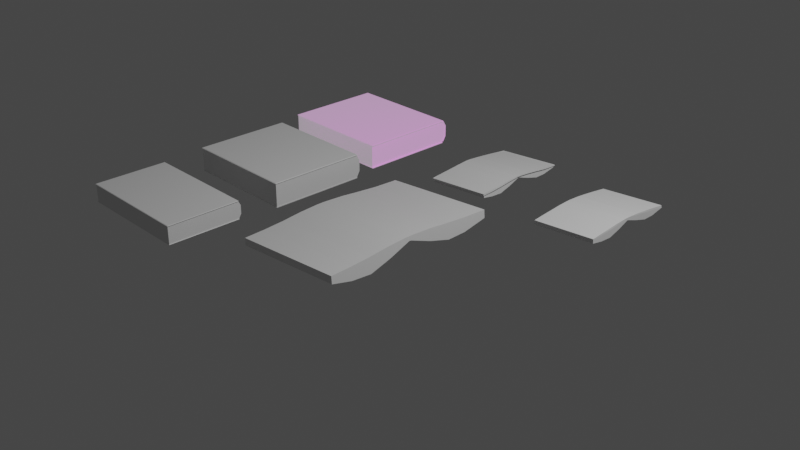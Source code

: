 # Source: books.blend  (saved by Blender 2.90.8; exported with 4.5.12 LTS)
import bpy
from mathutils import Matrix  # noqa: F401  (used for matrix-valued properties, if any)

bpy.ops.wm.read_factory_settings(use_empty=True)
scene = bpy.context.scene
scene.name = 'Scene'

# ---- collections
col_collection = bpy.data.collections.new('Collection'); scene.collection.children.link(col_collection)

# ---- images (referenced by path relative to the original .blend; pixels are not part of the script)
import os
ASSET_DIR = os.environ.get("B2B_ASSET_DIR", "")  # directory of the original .blend (textures are referenced by path, not embedded)
HERE = os.path.dirname(os.path.abspath(__file__))  # packed textures are extracted next to this script under _unpacked/

def load_image(name, relpath, width, height, colorspace="sRGB"):
    """Load a texture the original file referenced (path relative to the .blend, or extracted next to this script)."""
    p = next((c for c in (os.path.join(HERE, relpath), os.path.join(ASSET_DIR, relpath)) if relpath and os.path.exists(c)), "")
    if p:
        img = bpy.data.images.load(p, check_existing=True)
        img.name = name
    else:  # same state as the original file: an image datablock whose file is absent (Cycles renders it pink)
        img = bpy.data.images.new(name, width, height)
        img.source = "FILE"
        img.filepath = "//" + (relpath or name)
    img.colorspace_settings.name = colorspace
    return img
img_bookmaterial1_png = load_image('BookMaterial1.png', 'BookMaterial1.png', 1024, 1024, 'sRGB')

# ---- materials (node trees are filled in below, after node groups)
mat_material = bpy.data.materials.new('Material')
mat_material.alpha_threshold = 0.0
mat_material.use_transparent_shadow = False
mat_material.line_color = (0.0, 0.0, 0.0, 1.0)
mat_material_001 = bpy.data.materials.new('Material.001')
mat_material_001.use_transparent_shadow = False

# ---- material node trees
mat_material.use_nodes = True; mat_material.node_tree.nodes.clear()
_N = mat_material.node_tree.nodes; _L = mat_material.node_tree.links
n0 = _N.new('ShaderNodeOutputMaterial'); n0.name = 'Material Output'; n0.location = (300, 300)
n1 = _N.new('ShaderNodeBsdfPrincipled'); n1.name = 'Principled BSDF'; n1.location = (10, 300)
n1.distribution = 'GGX'
n1.subsurface_method = 'BURLEY'
n1.inputs[2].default_value = 0.4
n1.inputs[3].default_value = 1.45
n1.inputs[27].default_value = (0.0, 0.0, 0.0, 1.0)
n1.inputs[28].default_value = 1.0
_L.new(n1.outputs[0], n0.inputs[0])
n0.is_active_output = True
mat_material_001.use_nodes = True; mat_material_001.node_tree.nodes.clear()
_N = mat_material_001.node_tree.nodes; _L = mat_material_001.node_tree.links
n0 = _N.new('ShaderNodeBsdfPrincipled'); n0.name = 'Principled BSDF'; n0.location = (10, 300)
n0.distribution = 'GGX'
n0.subsurface_method = 'BURLEY'
n0.inputs[3].default_value = 1.45
n0.inputs[27].default_value = (0.2883, 0.2883, 0.2883, 1.0)
n0.inputs[28].default_value = 1.0
n1 = _N.new('ShaderNodeOutputMaterial'); n1.name = 'Material Output'; n1.location = (300, 300)
n2 = _N.new('ShaderNodeTexImage'); n2.name = 'Image Texture'; n2.location = (-280, 280)
n2.image = img_bookmaterial1_png
_L.new(n0.outputs[0], n1.inputs[0])
_L.new(n2.outputs[0], n0.inputs[0])
n1.is_active_output = True

# ---- world
world_world = bpy.data.worlds.new('World'); scene.world = world_world
world_world.use_nodes = True; world_world.node_tree.nodes.clear()
_N = world_world.node_tree.nodes; _L = world_world.node_tree.links
n0 = _N.new('ShaderNodeOutputWorld'); n0.name = 'World Output'; n0.location = (300, 300)
n1 = _N.new('ShaderNodeBackground'); n1.name = 'Background'; n1.location = (10, 300)
n1.inputs[0].default_value = (0.05088, 0.05088, 0.05088, 1.0)
_L.new(n1.outputs[0], n0.inputs[0])
n0.is_active_output = True
world_world.color = (0.05088, 0.05088, 0.05088)
world_world.use_sun_shadow = False
world_world.sun_shadow_jitter_overblur = 0.0

# ---- cameras
cam_camera = bpy.data.cameras.new('Camera')
cam_camera.clip_end = 100.0
cam_camera.ortho_scale = 7.314

# ---- lights
light_light = bpy.data.lights.new('Light', 'POINT')
light_light.transmission_factor = 0.0
light_light.energy = 1000.0
light_light.shadow_soft_size = 0.1
light_light.shadow_maximum_resolution = 0.006
light_light.use_absolute_resolution = True

# ---- meshes
me_cube = bpy.data.meshes.new('Cube')
me_cube.from_pydata([(-0.00614, 1.0, 1.0), (-0.00614, 1.0, -1.0), (-0.1138, -1.0, 1.0), (-0.1138, -1.0, -0.9998), (-1.0, 1.0, 1.0), (-1.0, 1.0, -1.0), (-1.015, -1.0, 1.0), (-1.015, -1.0, -0.9998), (-1.699, -0.08815, -0.9923), (-1.168, -0.04179, 1.008), (-1.699, -0.08815, 1.008), (-1.168, -0.04179, -0.9924), (-1.699, 0.01233, 1.008), (-1.145, -0.0195, -0.9924), (-1.699, 0.01233, -0.9923), (-1.145, -0.0195, 1.008), (-1.328, 0.4825, 1.004), (0.653, 0.4825, -0.9962), (-1.328, 0.4825, -0.9958), (0.653, 0.4825, 1.004), (-1.294, -0.5368, -0.9955), (0.6321, -0.5368, 1.004), (-1.294, -0.5368, 1.004), (0.6321, -0.5368, -0.9959), (-1.125, 0.7083, 1.002), (0.6057, 0.7083, -0.9984), (-1.125, 0.7083, -0.9983), (0.6057, 0.7083, 1.002), (-1.575, 0.2474, -0.9934), (-0.1265, 0.2315, 1.006), (-1.575, 0.2474, 1.007), (-0.1265, 0.2315, -0.9935), (-1.554, -0.3125, 1.007), (-0.1639, -0.2893, -0.9934), (-1.554, -0.3125, -0.9933), (-0.1639, -0.2893, 1.007), (-1.114, -0.7684, -0.9981), (0.4673, -0.7684, 1.002), (-1.114, -0.7684, 1.002), (0.4673, -0.7684, -0.9983)], [], [(37, 38, 6, 2), (3, 2, 6, 7), (26, 24, 4, 5), (36, 39, 3, 7), (39, 37, 2, 3), (5, 4, 0, 1), (13, 15, 9, 11), (14, 13, 11, 8), (34, 32, 10, 8), (15, 12, 10, 9), (29, 30, 12, 15), (28, 31, 13, 14), (31, 29, 15, 13), (8, 10, 12, 14), (25, 27, 19, 17), (26, 25, 17, 18), (27, 24, 16, 19), (28, 30, 16, 18), (36, 38, 22, 20), (33, 35, 21, 23), (34, 33, 23, 20), (35, 32, 22, 21), (0, 4, 24, 27), (5, 1, 25, 26), (1, 0, 27, 25), (18, 16, 24, 26), (14, 12, 30, 28), (17, 19, 29, 31), (18, 17, 31, 28), (19, 16, 30, 29), (9, 10, 32, 35), (8, 11, 33, 34), (11, 9, 35, 33), (20, 22, 32, 34), (7, 6, 38, 36), (23, 21, 37, 39), (20, 23, 39, 36), (21, 22, 38, 37)])
_uv = me_cube.uv_layers.new(name='UVMap')
_uv.uv.foreach_set('vector', [0.625, 0.721, 0.875, 0.721, 0.875, 0.75, 0.625, 0.75, 0.375, 0.75, 0.625, 0.75, 0.625, 1.0, 0.375, 1.0, 0.375, 0.2135, 0.625, 0.2135, 0.625, 0.25, 0.375, 0.25, 0.125, 0.721, 0.375, 0.721, 0.375, 0.75, 0.125, 0.75, 0.375, 0.721, 0.625, 0.721, 0.625, 0.75, 0.375, 0.75, 0.375, 0.25, 0.625, 0.25, 0.625, 0.5, 0.375, 0.5, 0.375, 0.6235, 0.625, 0.6235, 0.625, 0.636, 0.375, 0.636, 0.125, 0.6235, 0.375, 0.6235, 0.375, 0.636, 0.125, 0.636, 0.375, 0.08594, 0.625, 0.08594, 0.625, 0.114, 0.375, 0.114, 0.625, 0.6235, 0.875, 0.6235, 0.875, 0.636, 0.625, 0.636, 0.625, 0.5941, 0.875, 0.5941, 0.875, 0.6235, 0.625, 0.6235, 0.125, 0.5941, 0.375, 0.5941, 0.375, 0.6235, 0.125, 0.6235, 0.375, 0.5941, 0.625, 0.5941, 0.625, 0.6235, 0.375, 0.6235, 0.375, 0.114, 0.625, 0.114, 0.625, 0.1265, 0.375, 0.1265, 0.375, 0.5365, 0.625, 0.5365, 0.625, 0.5647, 0.375, 0.5647, 0.125, 0.5365, 0.375, 0.5365, 0.375, 0.5647, 0.125, 0.5647, 0.625, 0.5365, 0.875, 0.5365, 0.875, 0.5647, 0.625, 0.5647, 0.375, 0.1559, 0.625, 0.1559, 0.625, 0.1853, 0.375, 0.1853, 0.375, 0.02895, 0.625, 0.02895, 0.625, 0.0579, 0.375, 0.0579, 0.375, 0.6641, 0.625, 0.6641, 0.625, 0.6921, 0.375, 0.6921, 0.125, 0.6641, 0.375, 0.6641, 0.375, 0.6921, 0.125, 0.6921, 0.625, 0.6641, 0.875, 0.6641, 0.875, 0.6921, 0.625, 0.6921, 0.625, 0.5, 0.875, 0.5, 0.875, 0.5365, 0.625, 0.5365, 0.125, 0.5, 0.375, 0.5, 0.375, 0.5365, 0.125, 0.5365, 0.375, 0.5, 0.625, 0.5, 0.625, 0.5365, 0.375, 0.5365, 0.375, 0.1853, 0.625, 0.1853, 0.625, 0.2135, 0.375, 0.2135, 0.375, 0.1265, 0.625, 0.1265, 0.625, 0.1559, 0.375, 0.1559, 0.375, 0.5647, 0.625, 0.5647, 0.625, 0.5941, 0.375, 0.5941, 0.125, 0.5647, 0.375, 0.5647, 0.375, 0.5941, 0.125, 0.5941, 0.625, 0.5647, 0.875, 0.5647, 0.875, 0.5941, 0.625, 0.5941, 0.625, 0.636, 0.875, 0.636, 0.875, 0.6641, 0.625, 0.6641, 0.125, 0.636, 0.375, 0.636, 0.375, 0.6641, 0.125, 0.6641, 0.375, 0.636, 0.625, 0.636, 0.625, 0.6641, 0.375, 0.6641, 0.375, 0.0579, 0.625, 0.0579, 0.625, 0.08594, 0.375, 0.08594, 0.375, 0.0, 0.625, 0.0, 0.625, 0.02895, 0.375, 0.02895, 0.375, 0.6921, 0.625, 0.6921, 0.625, 0.721, 0.375, 0.721, 0.125, 0.6921, 0.375, 0.6921, 0.375, 0.721, 0.125, 0.721, 0.625, 0.6921, 0.875, 0.6921, 0.875, 0.721, 0.625, 0.721])
me_cube.materials.append(mat_material)
me_cube.use_remesh_preserve_volume = False
me_cube.use_remesh_preserve_attributes = False
me_cube.use_mirror_vertex_groups = False
me_cube.update()
me_cube_001 = bpy.data.meshes.new('Cube.001')
me_cube_001.from_pydata([(-1.25, 1.0, 1.014), (-1.25, 1.0, -0.9863), (-0.9602, -1.0, 1.01), (-0.9602, -1.0, -0.9905), (-1.757, 1.0, -0.9917), (-1.87, -1.0, 1.01), (-1.87, -1.0, -0.9904), (-2.789, -0.08815, -0.9802), (-2.26, -0.04179, 1.02), (-2.789, -0.08815, 1.02), (-2.26, -0.04179, -0.9803), (-2.789, 0.01233, 1.02), (-2.237, -0.0195, -0.9803), (-2.789, 0.01233, -0.9802), (-2.237, -0.0195, 1.02), (-2.432, 0.4825, 1.016), (-0.5984, 0.4825, -0.9823), (-2.432, 0.4825, -0.9836), (-0.5984, 0.4825, 1.018), (-2.399, -0.5368, -0.9833), (-0.4635, -0.5368, 1.016), (-2.399, -0.5368, 1.017), (-0.4635, -0.5368, -0.9838), (-2.159, 0.7083, 1.013), (-0.6213, 0.7083, -0.9849), (-2.159, 0.7083, -0.9869), (-0.6213, 0.7083, 1.015), (-2.679, 0.2474, -0.9812), (-1.337, 0.2315, 1.02), (-2.679, 0.2474, 1.019), (-1.337, 0.2315, -0.9802), (-2.657, -0.3125, 1.019), (-1.267, -0.2893, -0.9812), (-2.657, -0.3125, -0.9811), (-1.267, -0.2893, 1.019), (-2.156, -0.7684, -0.9866), (-0.5598, -0.7684, 1.013), (-2.156, -0.7684, 1.013), (-0.5598, -0.7684, -0.9869), (-1.532, 1.0, -0.9898), (-1.506, -1.0, 1.01), (-1.506, -1.0, -0.9904), (-2.578, -0.0696, -0.9803), (-2.578, -0.0696, 1.02), (-2.568, -0.0004019, 1.02), (-2.568, -0.0004019, -0.9803), (-1.988, 0.4825, -0.9799), (-2.106, 0.4825, 1.021), (-2.068, -0.5368, -0.9786), (-2.033, -0.5368, 1.021), (-1.785, 0.7083, 1.017), (-1.695, 0.7083, -0.9844), (-2.315, 0.2411, -0.9789), (-2.382, 0.2411, 1.022), (-2.346, -0.3032, 1.022), (-2.291, -0.3032, -0.979), (-1.795, -0.7684, -0.9837), (-1.763, -0.7684, 1.016), (-1.785, 0.7093, 1.05), (-2.159, 0.7083, 1.013), (-1.785, 0.7083, 1.017), (-1.534, 1.024, 1.033), (-2.156, -0.7684, -0.9866), (-1.87, -1.0, -0.9904), (-1.87, -1.0, 1.01), (-1.506, -1.0, 1.01), (-2.789, 0.01233, -0.9802), (-2.789, -0.08815, -0.9802), (-2.657, -0.3125, 1.019), (-2.789, -0.08815, 1.02), (-2.578, -0.0696, -0.9803), (-2.789, 0.01233, 1.02), (-2.679, 0.2474, -0.9812), (-2.568, -0.0004019, -0.9803), (-2.679, 0.2474, 1.019), (-2.432, 0.4825, 1.016), (-2.159, 0.7083, -0.9869), (-2.432, 0.4825, -0.9836), (-1.988, 0.4825, -0.9799), (-2.657, -0.3125, -0.9811), (-2.399, -0.5368, -0.9833), (-2.156, -0.7684, 1.013), (-2.399, -0.5368, 1.017), (-2.068, -0.5368, -0.9786), (-2.159, 0.7083, 1.013), (-1.695, 0.7083, -0.9844), (-2.315, 0.2411, -0.9789), (-2.291, -0.3032, -0.979), (-1.795, -0.7684, -0.9837), (-1.506, -1.0, -0.9904), (-2.578, -0.0696, 1.02), (-2.568, -0.0004019, 1.02), (-2.106, 0.4825, 1.021), (-2.033, -0.5368, 1.021), (-1.785, 0.7083, 1.017), (-2.382, 0.2411, 1.022), (-2.346, -0.3032, 1.022), (-1.763, -0.7684, 1.016), (-2.159, 0.7083, 1.013), (-1.785, 0.7083, 1.017), (-2.156, -0.7684, -0.9866), (-1.87, -1.0, -0.9904), (-1.87, -1.0, 1.01), (-1.506, -1.0, 1.01), (-2.789, 0.01233, -0.9802), (-2.789, -0.08815, -0.9802), (-2.657, -0.3125, 1.019), (-2.789, -0.08815, 1.02), (-2.578, -0.0696, -0.9803), (-2.789, 0.01233, 1.02), (-2.679, 0.2474, -0.9812), (-2.568, -0.0004019, -0.9803), (-2.679, 0.2474, 1.019), (-2.432, 0.4825, 1.016), (-2.159, 0.7083, -0.9869), (-2.432, 0.4825, -0.9836), (-1.988, 0.4825, -0.9799), (-2.657, -0.3125, -0.9811), (-2.399, -0.5368, -0.9833), (-2.156, -0.7684, 1.013), (-2.399, -0.5368, 1.017), (-2.068, -0.5368, -0.9786), (-2.159, 0.7083, 1.013), (-1.695, 0.7083, -0.9844), (-2.315, 0.2411, -0.9789), (-2.291, -0.3032, -0.979), (-1.795, -0.7684, -0.9837), (-1.506, -1.0, -0.9904), (-2.578, -0.0696, 1.02), (-2.568, -0.0004019, 1.02), (-2.106, 0.4825, 1.021), (-2.033, -0.5368, 1.021), (-1.785, 0.7083, 1.017), (-2.382, 0.2411, 1.022), (-2.346, -0.3032, 1.022), (-1.763, -0.7684, 1.016), (-2.159, 0.7083, 1.013), (-1.785, 0.7083, 1.017), (-2.156, -0.7684, -0.9866), (-1.87, -1.0, -0.9904), (-1.87, -1.0, 1.01), (-1.506, -1.0, 1.01), (-2.789, 0.01233, -0.9802), (-2.789, -0.08815, -0.9802), (-2.657, -0.3125, 1.019), (-2.789, -0.08815, 1.02), (-2.578, -0.0696, -0.9803), (-2.789, 0.01233, 1.02), (-2.679, 0.2474, -0.9812), (-2.568, -0.0004019, -0.9803), (-2.679, 0.2474, 1.019), (-2.432, 0.4825, 1.016), (-2.159, 0.7083, -0.9869), (-2.432, 0.4825, -0.9836), (-1.988, 0.4825, -0.9799), (-2.657, -0.3125, -0.9811), (-2.399, -0.5368, -0.9833), (-2.156, -0.7684, 1.013), (-2.399, -0.5368, 1.017), (-2.068, -0.5368, -0.9786), (-2.159, 0.7083, 1.013), (-1.695, 0.7083, -0.9844), (-2.315, 0.2411, -0.9789), (-2.291, -0.3032, -0.979), (-1.795, -0.7684, -0.9837), (-1.506, -1.0, -0.9904), (-2.578, -0.0696, 1.02), (-2.568, -0.0004019, 1.02), (-2.106, 0.4825, 1.021), (-2.033, -0.5368, 1.021), (-1.785, 0.7083, 1.017), (-2.382, 0.2411, 1.022), (-2.346, -0.3032, 1.022), (-1.763, -0.7684, 1.016), (-2.159, 0.7083, 1.013), (-1.785, 0.7083, 1.017), (-2.156, -0.7684, -0.9866), (-1.87, -1.0, -0.9904), (-2.159, 0.7093, 1.047), (-1.777, 1.024, -1.015), (-1.87, -1.0, 1.01), (-1.506, -1.0, 1.01), (-2.789, 0.01233, -0.9802), (-2.789, -0.08815, -0.9802), (-2.657, -0.3125, 1.019), (-2.789, -0.08815, 1.02), (-2.578, -0.0696, -0.9803), (-2.789, 0.01233, 1.02), (-2.679, 0.2474, -0.9812), (-2.568, -0.0004019, -0.9803), (-2.679, 0.2474, 1.019), (-2.432, 0.4825, 1.016), (-2.159, 0.7083, -0.9869), (-2.432, 0.4825, -0.9836), (-1.988, 0.4825, -0.9799), (-2.657, -0.3125, -0.9811), (-2.399, -0.5368, -0.9833), (-2.156, -0.7684, 1.013), (-2.399, -0.5368, 1.017), (-2.068, -0.5368, -0.9786), (-2.159, 0.7083, 1.013), (-1.695, 0.7083, -0.9844), (-2.315, 0.2411, -0.9789), (-2.291, -0.3032, -0.979), (-1.795, -0.7684, -0.9837), (-1.506, -1.0, -0.9904), (-2.578, -0.0696, 1.02), (-2.568, -0.0004019, 1.02), (-2.106, 0.4825, 1.021), (-2.033, -0.5368, 1.021), (-1.785, 0.7083, 1.017), (-2.382, 0.2411, 1.022), (-2.346, -0.3032, 1.022), (-1.763, -0.7684, 1.016), (-2.159, 0.7083, 1.013), (-1.785, 0.7083, 1.017), (-1.757, 1.0, 1.008), (-1.512, 1.021, -1.015), (-1.554, 1.0, 1.011), (-1.777, 1.024, 1.03), (-2.156, -0.7674, -1.02), (-1.891, -1.023, -1.013), (-1.887, -1.026, 1.031), (-1.49, -1.023, 1.03), (-2.82, 0.01281, -1.021), (-2.82, -0.08761, -1.021), (-2.658, -0.3127, 1.053), (-2.789, -0.08818, 1.053), (-2.609, -0.06905, -1.021), (-2.789, 0.01234, 1.053), (-2.678, 0.2472, -1.015), (-2.6, 6.947e-05, -1.021), (-2.679, 0.2476, 1.053), (-2.432, 0.4833, 1.05), (-2.159, 0.7075, -1.021), (-2.431, 0.4819, -1.017), (-1.988, 0.4817, -1.014), (-2.657, -0.3123, -1.015), (-2.399, -0.5362, -1.017), (-2.157, -0.7693, 1.047), (-2.4, -0.5375, 1.05), (-2.068, -0.5359, -1.012), (-2.16, 0.7094, 1.047), (-1.695, 0.7075, -1.018), (-2.315, 0.2406, -1.013), (-2.29, -0.3028, -1.013), (-1.795, -0.7674, -1.017), (-1.485, -1.025, -1.01), (-2.578, -0.06964, 1.053), (-2.568, -0.0003814, 1.053), (-2.107, 0.4836, 1.055), (-2.034, -0.5377, 1.055), (-1.785, 0.7094, 1.05), (-2.383, 0.2416, 1.056), (-2.346, -0.3037, 1.055), (-1.763, -0.7693, 1.05)], [], [(43, 44, 91, 90), (59, 60, 99, 98), (25, 23, 216, 4), (56, 38, 3, 41), (38, 36, 2, 3), (39, 218, 0, 1), (12, 14, 8, 10), (45, 12, 10, 42), (33, 31, 9, 7), (57, 49, 93, 97), (250, 233, 232, 253), (52, 30, 12, 45), (30, 28, 14, 12), (7, 9, 11, 13), (24, 26, 18, 16), (51, 24, 16, 46), (44, 53, 95, 91), (27, 29, 15, 17), (35, 37, 21, 19), (32, 34, 20, 22), (55, 32, 22, 48), (39, 1, 24, 51), (1, 0, 26, 24), (17, 15, 23, 25), (13, 11, 29, 27), (16, 18, 28, 30), (46, 16, 30, 52), (15, 29, 74, 75), (35, 19, 80, 62), (42, 10, 32, 55), (10, 8, 34, 32), (19, 21, 31, 33), (6, 5, 37, 35), (22, 20, 36, 38), (48, 22, 38, 56), (254, 226, 240, 251), (20, 49, 57, 36), (52, 45, 73, 86), (9, 31, 68, 69), (8, 43, 54, 34), (18, 47, 53, 28), (29, 11, 71, 74), (216, 59, 98), (0, 218, 50, 26), (34, 54, 49, 20), (6, 35, 62, 63), (26, 50, 47, 18), (51, 46, 78, 85), (47, 50, 94, 92), (28, 53, 44, 14), (14, 44, 43, 8), (7, 13, 66, 67), (252, 242, 233, 250), (27, 17, 77, 72), (3, 2, 40, 41), (36, 57, 40, 2), (23, 50, 60, 59), (253, 232, 229, 249), (21, 37, 81, 82), (55, 48, 83, 87), (216, 23, 59), (249, 229, 227, 248), (247, 223, 222, 221), (50, 218, 60), (70, 87, 125, 108), (88, 89, 127, 126), (62, 80, 118, 100), (83, 88, 126, 121), (77, 76, 114, 115), (73, 70, 108, 111), (97, 93, 131, 135), (75, 74, 112, 113), (90, 91, 129, 128), (79, 67, 105, 117), (91, 95, 133, 129), (68, 82, 120, 106), (66, 72, 110, 104), (86, 73, 111, 124), (71, 69, 107, 109), (85, 78, 116, 123), (74, 71, 109, 112), (248, 227, 226, 254), (37, 5, 64, 81), (5, 6, 63, 64), (48, 56, 88, 83), (17, 25, 76, 77), (60, 218, 99), (45, 42, 70, 73), (23, 15, 75, 84), (42, 55, 87, 70), (255, 239, 222, 223), (54, 43, 90, 96), (56, 41, 89, 88), (25, 4, 76), (53, 47, 92, 95), (31, 21, 82, 68), (11, 9, 69, 71), (41, 40, 65, 89), (46, 52, 86, 78), (50, 23, 84, 94), (40, 57, 97, 65), (39, 51, 85), (33, 7, 67, 79), (13, 27, 72, 66), (19, 33, 79, 80), (49, 54, 96, 93), (216, 136, 174), (133, 130, 168, 171), (120, 119, 157, 158), (103, 135, 173, 141), (101, 100, 138, 139), (134, 128, 166, 172), (118, 117, 155, 156), (127, 103, 141, 165), (119, 102, 140, 157), (108, 125, 163, 146), (126, 127, 165, 164), (100, 118, 156, 138), (121, 126, 164, 159), (115, 114, 152, 153), (111, 108, 146, 149), (135, 131, 169, 173), (113, 112, 150, 151), (128, 129, 167, 166), (117, 105, 143, 155), (81, 64, 102, 119), (89, 65, 103, 127), (80, 79, 117, 118), (96, 90, 128, 134), (63, 62, 100, 101), (65, 97, 135, 103), (82, 81, 119, 120), (95, 92, 130, 133), (216, 98, 136), (78, 86, 124, 116), (64, 63, 101, 102), (84, 75, 113, 122), (39, 85, 123), (98, 99, 137, 136), (76, 4, 114), (93, 96, 134, 131), (67, 66, 104, 105), (99, 218, 137), (87, 83, 121, 125), (69, 68, 106, 107), (72, 77, 115, 110), (92, 94, 132, 130), (94, 84, 122, 132), (143, 142, 182, 183), (169, 172, 212, 209), (152, 4, 192), (174, 175, 215, 214), (39, 161, 201), (160, 151, 191, 200), (140, 139, 177, 180), (154, 162, 202, 194), (216, 174, 214), (171, 168, 208, 211), (158, 157, 197, 198), (141, 173, 213, 181), (139, 138, 176, 177), (172, 166, 206, 212), (156, 155, 195, 196), (165, 141, 181, 205), (157, 140, 180, 197), (146, 163, 203, 186), (116, 124, 162, 154), (102, 101, 139, 140), (122, 113, 151, 160), (39, 123, 161), (136, 137, 175, 174), (114, 4, 152), (131, 134, 172, 169), (105, 104, 142, 143), (137, 218, 175), (125, 121, 159, 163), (107, 106, 144, 145), (110, 115, 153, 148), (130, 132, 170, 168), (132, 122, 160, 170), (112, 109, 147, 150), (123, 116, 154, 161), (109, 107, 145, 147), (124, 111, 149, 162), (104, 110, 148, 142), (106, 120, 158, 144), (129, 133, 171, 167), (198, 197, 239, 240), (181, 213, 255, 223), (177, 176, 220, 221), (212, 206, 248, 254), (196, 195, 237, 238), (205, 181, 223, 247), (197, 180, 222, 239), (186, 203, 245, 228), (204, 205, 247, 246), (176, 196, 238, 220), (199, 204, 246, 241), (193, 192, 234, 235), (189, 186, 228, 231), (192, 4, 179, 234), (213, 209, 251, 255), (191, 190, 232, 233), (206, 207, 249, 248), (195, 183, 225, 237), (207, 211, 253, 249), (184, 198, 240, 226), (175, 218, 215), (163, 159, 199, 203), (145, 144, 184, 185), (148, 153, 193, 188), (168, 170, 210, 208), (170, 160, 200, 210), (150, 147, 187, 190), (161, 154, 194, 201), (147, 145, 185, 187), (162, 149, 189, 202), (142, 148, 188, 182), (144, 158, 198, 184), (167, 171, 211, 207), (155, 143, 183, 195), (166, 167, 207, 206), (151, 150, 190, 191), (173, 169, 209, 213), (149, 146, 186, 189), (153, 152, 192, 193), (159, 164, 204, 199), (138, 156, 196, 176), (164, 165, 205, 204), (251, 240, 239, 255), (238, 241, 246, 220), (225, 228, 245, 237), (235, 236, 244, 230), (179, 217, 243, 234), (237, 245, 241, 238), (234, 243, 236, 235), (230, 244, 231, 224), (224, 231, 228, 225), (220, 246, 247, 221), (61, 219, 178, 58), (179, 219, 61, 217), (211, 208, 250, 253), (214, 215, 58, 178), (194, 202, 244, 236), (180, 177, 221, 222), (200, 191, 233, 242), (39, 201, 243, 217), (218, 39, 217, 61), (215, 218, 61, 58), (209, 212, 254, 251), (183, 182, 224, 225), (216, 214, 178, 219), (203, 199, 241, 245), (185, 184, 226, 227), (4, 216, 219, 179), (188, 193, 235, 230), (208, 210, 252, 250), (210, 200, 242, 252), (190, 187, 229, 232), (201, 194, 236, 243), (187, 185, 227, 229), (202, 189, 231, 244), (182, 188, 230, 224)])
_uv = me_cube_001.uv_layers.new(name='UVMap')
_uv.uv.foreach_set('vector', [0.775, 0.636, 0.775, 0.6235, 0.775, 0.6235, 0.775, 0.636, 0.875, 0.5365, 0.775, 0.5365, 0.775, 0.5365, 0.875, 0.5365, 0.375, 0.2135, 0.625, 0.2135, 0.625, 0.25, 0.375, 0.25, 0.225, 0.721, 0.375, 0.721, 0.375, 0.75, 0.225, 0.75, 0.375, 0.721, 0.625, 0.721, 0.625, 0.75, 0.375, 0.75, 0.375, 0.35, 0.625, 0.35, 0.625, 0.5, 0.375, 0.5, 0.375, 0.6235, 0.625, 0.6235, 0.625, 0.636, 0.375, 0.636, 0.225, 0.6235, 0.375, 0.6235, 0.375, 0.636, 0.225, 0.636, 0.375, 0.08594, 0.625, 0.08594, 0.625, 0.114, 0.375, 0.114, 0.775, 0.721, 0.775, 0.6921, 0.775, 0.6921, 0.775, 0.721, 0.775, 0.5647, 0.875, 0.5647, 0.875, 0.5941, 0.775, 0.5941, 0.225, 0.5941, 0.375, 0.5941, 0.375, 0.6235, 0.225, 0.6235, 0.375, 0.5941, 0.625, 0.5941, 0.625, 0.6235, 0.375, 0.6235, 0.375, 0.114, 0.625, 0.114, 0.625, 0.1265, 0.375, 0.1265, 0.375, 0.5365, 0.625, 0.5365, 0.625, 0.5647, 0.375, 0.5647, 0.225, 0.5365, 0.375, 0.5365, 0.375, 0.5647, 0.225, 0.5647, 0.775, 0.6235, 0.775, 0.5941, 0.775, 0.5941, 0.775, 0.6235, 0.375, 0.1559, 0.625, 0.1559, 0.625, 0.1853, 0.375, 0.1853, 0.375, 0.02895, 0.625, 0.02895, 0.625, 0.0579, 0.375, 0.0579, 0.375, 0.6641, 0.625, 0.6641, 0.625, 0.6921, 0.375, 0.6921, 0.225, 0.6641, 0.375, 0.6641, 0.375, 0.6921, 0.225, 0.6921, 0.225, 0.5, 0.375, 0.5, 0.375, 0.5365, 0.225, 0.5365, 0.375, 0.5, 0.625, 0.5, 0.625, 0.5365, 0.375, 0.5365, 0.375, 0.1853, 0.625, 0.1853, 0.625, 0.2135, 0.375, 0.2135, 0.375, 0.1265, 0.625, 0.1265, 0.625, 0.1559, 0.375, 0.1559, 0.375, 0.5647, 0.625, 0.5647, 0.625, 0.5941, 0.375, 0.5941, 0.225, 0.5647, 0.375, 0.5647, 0.375, 0.5941, 0.225, 0.5941, 0.625, 0.1853, 0.625, 0.1559, 0.625, 0.1559, 0.625, 0.1853, 0.375, 0.02895, 0.375, 0.0579, 0.375, 0.0579, 0.375, 0.02895, 0.225, 0.636, 0.375, 0.636, 0.375, 0.6641, 0.225, 0.6641, 0.375, 0.636, 0.625, 0.636, 0.625, 0.6641, 0.375, 0.6641, 0.375, 0.0579, 0.625, 0.0579, 0.625, 0.08594, 0.375, 0.08594, 0.375, 0.0, 0.625, 0.0, 0.625, 0.02895, 0.375, 0.02895, 0.375, 0.6921, 0.625, 0.6921, 0.625, 0.721, 0.375, 0.721, 0.225, 0.6921, 0.375, 0.6921, 0.375, 0.721, 0.225, 0.721, 0.775, 0.6641, 0.875, 0.6641, 0.875, 0.6921, 0.775, 0.6921, 0.625, 0.6921, 0.775, 0.6921, 0.775, 0.721, 0.625, 0.721, 0.225, 0.5941, 0.225, 0.6235, 0.225, 0.6235, 0.225, 0.5941, 0.625, 0.114, 0.625, 0.08594, 0.625, 0.08594, 0.625, 0.114, 0.625, 0.636, 0.775, 0.636, 0.775, 0.6641, 0.625, 0.6641, 0.625, 0.5647, 0.775, 0.5647, 0.775, 0.5941, 0.625, 0.5941, 0.625, 0.1559, 0.625, 0.1265, 0.625, 0.1265, 0.625, 0.1559, 0.625, 0.25, 0.625, 0.2135, 0.625, 0.2135, 0.625, 0.5, 0.775, 0.5, 0.775, 0.5365, 0.625, 0.5365, 0.625, 0.6641, 0.775, 0.6641, 0.775, 0.6921, 0.625, 0.6921, 0.375, 0.0, 0.375, 0.02895, 0.375, 0.02895, 0.375, 0.0, 0.625, 0.5365, 0.775, 0.5365, 0.775, 0.5647, 0.625, 0.5647, 0.225, 0.5365, 0.225, 0.5647, 0.225, 0.5647, 0.225, 0.5365, 0.775, 0.5647, 0.775, 0.5365, 0.775, 0.5365, 0.775, 0.5647, 0.625, 0.5941, 0.775, 0.5941, 0.775, 0.6235, 0.625, 0.6235, 0.625, 0.6235, 0.775, 0.6235, 0.775, 0.636, 0.625, 0.636, 0.375, 0.114, 0.375, 0.1265, 0.375, 0.1265, 0.375, 0.114, 0.775, 0.5365, 0.875, 0.5365, 0.875, 0.5647, 0.775, 0.5647, 0.375, 0.1559, 0.375, 0.1853, 0.375, 0.1853, 0.375, 0.1559, 0.375, 0.75, 0.625, 0.75, 0.625, 0.9, 0.375, 0.9, 0.625, 0.721, 0.775, 0.721, 0.775, 0.75, 0.625, 0.75, 0.875, 0.5365, 0.775, 0.5365, 0.775, 0.5365, 0.875, 0.5365, 0.775, 0.5941, 0.875, 0.5941, 0.875, 0.6235, 0.775, 0.6235, 0.625, 0.0579, 0.625, 0.02895, 0.625, 0.02895, 0.625, 0.0579, 0.225, 0.6641, 0.225, 0.6921, 0.225, 0.6921, 0.225, 0.6641, 0.625, 0.25, 0.625, 0.2135, 0.625, 0.2135, 0.775, 0.6235, 0.875, 0.6235, 0.875, 0.636, 0.775, 0.636, 0.375, 0.9, 0.625, 0.9, 0.625, 1.0, 0.375, 1.0, 0.775, 0.5365, 0.775, 0.5, 0.775, 0.5365, 0.225, 0.636, 0.225, 0.6641, 0.225, 0.6641, 0.225, 0.636, 0.225, 0.721, 0.225, 0.75, 0.225, 0.75, 0.225, 0.721, 0.375, 0.02895, 0.375, 0.0579, 0.375, 0.0579, 0.375, 0.02895, 0.225, 0.6921, 0.225, 0.721, 0.225, 0.721, 0.225, 0.6921, 0.375, 0.1853, 0.375, 0.2135, 0.375, 0.2135, 0.375, 0.1853, 0.225, 0.6235, 0.225, 0.636, 0.225, 0.636, 0.225, 0.6235, 0.775, 0.721, 0.775, 0.6921, 0.775, 0.6921, 0.775, 0.721, 0.625, 0.1853, 0.625, 0.1559, 0.625, 0.1559, 0.625, 0.1853, 0.775, 0.636, 0.775, 0.6235, 0.775, 0.6235, 0.775, 0.636, 0.375, 0.08594, 0.375, 0.114, 0.375, 0.114, 0.375, 0.08594, 0.775, 0.6235, 0.775, 0.5941, 0.775, 0.5941, 0.775, 0.6235, 0.625, 0.08594, 0.625, 0.0579, 0.625, 0.0579, 0.625, 0.08594, 0.375, 0.1265, 0.375, 0.1559, 0.375, 0.1559, 0.375, 0.1265, 0.225, 0.5941, 0.225, 0.6235, 0.225, 0.6235, 0.225, 0.5941, 0.625, 0.1265, 0.625, 0.114, 0.625, 0.114, 0.625, 0.1265, 0.225, 0.5365, 0.225, 0.5647, 0.225, 0.5647, 0.225, 0.5365, 0.625, 0.1559, 0.625, 0.1265, 0.625, 0.1265, 0.625, 0.1559, 0.775, 0.636, 0.875, 0.636, 0.875, 0.6641, 0.775, 0.6641, 0.625, 0.02895, 0.625, 0.0, 0.625, 0.0, 0.625, 0.02895, 0.625, 0.0, 0.375, 0.0, 0.375, 0.0, 0.625, 0.0, 0.225, 0.6921, 0.225, 0.721, 0.225, 0.721, 0.225, 0.6921, 0.375, 0.1853, 0.375, 0.2135, 0.375, 0.2135, 0.375, 0.1853, 0.775, 0.5365, 0.775, 0.5, 0.775, 0.5365, 0.225, 0.6235, 0.225, 0.636, 0.225, 0.636, 0.225, 0.6235, 0.625, 0.2135, 0.625, 0.1853, 0.625, 0.1853, 0.625, 0.2135, 0.225, 0.636, 0.225, 0.6641, 0.225, 0.6641, 0.225, 0.636, 0.775, 0.721, 0.875, 0.721, 0.875, 0.75, 0.775, 0.75, 0.775, 0.6641, 0.775, 0.636, 0.775, 0.636, 0.775, 0.6641, 0.225, 0.721, 0.225, 0.75, 0.225, 0.75, 0.225, 0.721, 0.375, 0.2135, 0.375, 0.25, 0.375, 0.2135, 0.775, 0.5941, 0.775, 0.5647, 0.775, 0.5647, 0.775, 0.5941, 0.625, 0.08594, 0.625, 0.0579, 0.625, 0.0579, 0.625, 0.08594, 0.625, 0.1265, 0.625, 0.114, 0.625, 0.114, 0.625, 0.1265, 0.375, 0.9, 0.625, 0.9, 0.625, 0.9, 0.375, 0.9, 0.225, 0.5647, 0.225, 0.5941, 0.225, 0.5941, 0.225, 0.5647, 0.775, 0.5365, 0.875, 0.5365, 0.875, 0.5365, 0.775, 0.5365, 0.775, 0.75, 0.775, 0.721, 0.775, 0.721, 0.775, 0.75, 0.225, 0.5, 0.225, 0.5365, 0.225, 0.5365, 0.375, 0.08594, 0.375, 0.114, 0.375, 0.114, 0.375, 0.08594, 0.375, 0.1265, 0.375, 0.1559, 0.375, 0.1559, 0.375, 0.1265, 0.375, 0.0579, 0.375, 0.08594, 0.375, 0.08594, 0.375, 0.0579, 0.775, 0.6921, 0.775, 0.6641, 0.775, 0.6641, 0.775, 0.6921, 0.625, 0.25, 0.625, 0.2135, 0.625, 0.2135, 0.775, 0.5941, 0.775, 0.5647, 0.775, 0.5647, 0.775, 0.5941, 0.625, 0.0579, 0.625, 0.02895, 0.625, 0.02895, 0.625, 0.0579, 0.775, 0.75, 0.775, 0.721, 0.775, 0.721, 0.775, 0.75, 0.375, 0.0, 0.375, 0.02895, 0.375, 0.02895, 0.375, 0.0, 0.775, 0.6641, 0.775, 0.636, 0.775, 0.636, 0.775, 0.6641, 0.375, 0.0579, 0.375, 0.08594, 0.375, 0.08594, 0.375, 0.0579, 0.375, 0.9, 0.625, 0.9, 0.625, 0.9, 0.375, 0.9, 0.625, 0.02895, 0.625, 0.0, 0.625, 0.0, 0.625, 0.02895, 0.225, 0.636, 0.225, 0.6641, 0.225, 0.6641, 0.225, 0.636, 0.225, 0.721, 0.225, 0.75, 0.225, 0.75, 0.225, 0.721, 0.375, 0.02895, 0.375, 0.0579, 0.375, 0.0579, 0.375, 0.02895, 0.225, 0.6921, 0.225, 0.721, 0.225, 0.721, 0.225, 0.6921, 0.375, 0.1853, 0.375, 0.2135, 0.375, 0.2135, 0.375, 0.1853, 0.225, 0.6235, 0.225, 0.636, 0.225, 0.636, 0.225, 0.6235, 0.775, 0.721, 0.775, 0.6921, 0.775, 0.6921, 0.775, 0.721, 0.625, 0.1853, 0.625, 0.1559, 0.625, 0.1559, 0.625, 0.1853, 0.775, 0.636, 0.775, 0.6235, 0.775, 0.6235, 0.775, 0.636, 0.375, 0.08594, 0.375, 0.114, 0.375, 0.114, 0.375, 0.08594, 0.625, 0.02895, 0.625, 0.0, 0.625, 0.0, 0.625, 0.02895, 0.375, 0.9, 0.625, 0.9, 0.625, 0.9, 0.375, 0.9, 0.375, 0.0579, 0.375, 0.08594, 0.375, 0.08594, 0.375, 0.0579, 0.775, 0.6641, 0.775, 0.636, 0.775, 0.636, 0.775, 0.6641, 0.375, 0.0, 0.375, 0.02895, 0.375, 0.02895, 0.375, 0.0, 0.775, 0.75, 0.775, 0.721, 0.775, 0.721, 0.775, 0.75, 0.625, 0.0579, 0.625, 0.02895, 0.625, 0.02895, 0.625, 0.0579, 0.775, 0.5941, 0.775, 0.5647, 0.775, 0.5647, 0.775, 0.5941, 0.625, 0.25, 0.625, 0.2135, 0.625, 0.2135, 0.225, 0.5647, 0.225, 0.5941, 0.225, 0.5941, 0.225, 0.5647, 0.625, 0.0, 0.375, 0.0, 0.375, 0.0, 0.625, 0.0, 0.625, 0.2135, 0.625, 0.1853, 0.625, 0.1853, 0.625, 0.2135, 0.225, 0.5, 0.225, 0.5365, 0.225, 0.5365, 0.875, 0.5365, 0.775, 0.5365, 0.775, 0.5365, 0.875, 0.5365, 0.375, 0.2135, 0.375, 0.25, 0.375, 0.2135, 0.775, 0.6921, 0.775, 0.6641, 0.775, 0.6641, 0.775, 0.6921, 0.375, 0.114, 0.375, 0.1265, 0.375, 0.1265, 0.375, 0.114, 0.775, 0.5365, 0.775, 0.5, 0.775, 0.5365, 0.225, 0.6641, 0.225, 0.6921, 0.225, 0.6921, 0.225, 0.6641, 0.625, 0.114, 0.625, 0.08594, 0.625, 0.08594, 0.625, 0.114, 0.375, 0.1559, 0.375, 0.1853, 0.375, 0.1853, 0.375, 0.1559, 0.775, 0.5647, 0.775, 0.5365, 0.775, 0.5365, 0.775, 0.5647, 0.775, 0.5365, 0.875, 0.5365, 0.875, 0.5365, 0.775, 0.5365, 0.375, 0.114, 0.375, 0.1265, 0.375, 0.1265, 0.375, 0.114, 0.775, 0.6921, 0.775, 0.6641, 0.775, 0.6641, 0.775, 0.6921, 0.375, 0.2135, 0.375, 0.25, 0.375, 0.2135, 0.875, 0.5365, 0.775, 0.5365, 0.775, 0.5365, 0.875, 0.5365, 0.225, 0.5, 0.225, 0.5365, 0.225, 0.5365, 0.625, 0.2135, 0.625, 0.1853, 0.625, 0.1853, 0.625, 0.2135, 0.625, 0.0, 0.375, 0.0, 0.375, 0.0, 0.625, 0.0, 0.225, 0.5647, 0.225, 0.5941, 0.225, 0.5941, 0.225, 0.5647, 0.625, 0.25, 0.625, 0.2135, 0.625, 0.2135, 0.775, 0.5941, 0.775, 0.5647, 0.775, 0.5647, 0.775, 0.5941, 0.625, 0.0579, 0.625, 0.02895, 0.625, 0.02895, 0.625, 0.0579, 0.775, 0.75, 0.775, 0.721, 0.775, 0.721, 0.775, 0.75, 0.375, 0.0, 0.375, 0.02895, 0.375, 0.02895, 0.375, 0.0, 0.775, 0.6641, 0.775, 0.636, 0.775, 0.636, 0.775, 0.6641, 0.375, 0.0579, 0.375, 0.08594, 0.375, 0.08594, 0.375, 0.0579, 0.375, 0.9, 0.625, 0.9, 0.625, 0.9, 0.375, 0.9, 0.625, 0.02895, 0.625, 0.0, 0.625, 0.0, 0.625, 0.02895, 0.225, 0.636, 0.225, 0.6641, 0.225, 0.6641, 0.225, 0.636, 0.225, 0.5647, 0.225, 0.5941, 0.225, 0.5941, 0.225, 0.5647, 0.625, 0.0, 0.375, 0.0, 0.375, 0.0, 0.625, 0.0, 0.625, 0.2135, 0.625, 0.1853, 0.625, 0.1853, 0.625, 0.2135, 0.225, 0.5, 0.225, 0.5365, 0.225, 0.5365, 0.875, 0.5365, 0.775, 0.5365, 0.775, 0.5365, 0.875, 0.5365, 0.375, 0.2135, 0.375, 0.25, 0.375, 0.2135, 0.775, 0.6921, 0.775, 0.6641, 0.775, 0.6641, 0.775, 0.6921, 0.375, 0.114, 0.375, 0.1265, 0.375, 0.1265, 0.375, 0.114, 0.775, 0.5365, 0.775, 0.5, 0.775, 0.5365, 0.225, 0.6641, 0.225, 0.6921, 0.225, 0.6921, 0.225, 0.6641, 0.625, 0.114, 0.625, 0.08594, 0.625, 0.08594, 0.625, 0.114, 0.375, 0.1559, 0.375, 0.1853, 0.375, 0.1853, 0.375, 0.1559, 0.775, 0.5647, 0.775, 0.5365, 0.775, 0.5365, 0.775, 0.5647, 0.775, 0.5365, 0.875, 0.5365, 0.875, 0.5365, 0.775, 0.5365, 0.625, 0.1559, 0.625, 0.1265, 0.625, 0.1265, 0.625, 0.1559, 0.225, 0.5365, 0.225, 0.5647, 0.225, 0.5647, 0.225, 0.5365, 0.625, 0.1265, 0.625, 0.114, 0.625, 0.114, 0.625, 0.1265, 0.225, 0.5941, 0.225, 0.6235, 0.225, 0.6235, 0.225, 0.5941, 0.375, 0.1265, 0.375, 0.1559, 0.375, 0.1559, 0.375, 0.1265, 0.625, 0.08594, 0.625, 0.0579, 0.625, 0.0579, 0.625, 0.08594, 0.775, 0.6235, 0.775, 0.5941, 0.775, 0.5941, 0.775, 0.6235, 0.625, 0.0579, 0.625, 0.02895, 0.625, 0.02895, 0.625, 0.0579, 0.775, 0.75, 0.775, 0.721, 0.775, 0.721, 0.775, 0.75, 0.375, 0.0, 0.375, 0.02895, 0.375, 0.02895, 0.375, 0.0, 0.775, 0.6641, 0.775, 0.636, 0.775, 0.636, 0.775, 0.6641, 0.375, 0.0579, 0.375, 0.08594, 0.375, 0.08594, 0.375, 0.0579, 0.375, 0.9, 0.625, 0.9, 0.625, 0.9, 0.375, 0.9, 0.625, 0.02895, 0.625, 0.0, 0.625, 0.0, 0.625, 0.02895, 0.225, 0.636, 0.225, 0.6641, 0.225, 0.6641, 0.225, 0.636, 0.225, 0.721, 0.225, 0.75, 0.225, 0.75, 0.225, 0.721, 0.375, 0.02895, 0.375, 0.0579, 0.375, 0.0579, 0.375, 0.02895, 0.225, 0.6921, 0.225, 0.721, 0.225, 0.721, 0.225, 0.6921, 0.375, 0.1853, 0.375, 0.2135, 0.375, 0.2135, 0.375, 0.1853, 0.225, 0.6235, 0.225, 0.636, 0.225, 0.636, 0.225, 0.6235, 0.375, 0.2135, 0.375, 0.25, 0.375, 0.25, 0.375, 0.2135, 0.775, 0.721, 0.775, 0.6921, 0.775, 0.6921, 0.775, 0.721, 0.625, 0.1853, 0.625, 0.1559, 0.625, 0.1559, 0.625, 0.1853, 0.775, 0.636, 0.775, 0.6235, 0.775, 0.6235, 0.775, 0.636, 0.375, 0.08594, 0.375, 0.114, 0.375, 0.114, 0.375, 0.08594, 0.775, 0.6235, 0.775, 0.5941, 0.775, 0.5941, 0.775, 0.6235, 0.625, 0.08594, 0.625, 0.0579, 0.625, 0.0579, 0.625, 0.08594, 0.775, 0.5365, 0.775, 0.5, 0.775, 0.5365, 0.225, 0.6641, 0.225, 0.6921, 0.225, 0.6921, 0.225, 0.6641, 0.625, 0.114, 0.625, 0.08594, 0.625, 0.08594, 0.625, 0.114, 0.375, 0.1559, 0.375, 0.1853, 0.375, 0.1853, 0.375, 0.1559, 0.775, 0.5647, 0.775, 0.5365, 0.775, 0.5365, 0.775, 0.5647, 0.775, 0.5365, 0.875, 0.5365, 0.875, 0.5365, 0.775, 0.5365, 0.625, 0.1559, 0.625, 0.1265, 0.625, 0.1265, 0.625, 0.1559, 0.225, 0.5365, 0.225, 0.5647, 0.225, 0.5647, 0.225, 0.5365, 0.625, 0.1265, 0.625, 0.114, 0.625, 0.114, 0.625, 0.1265, 0.225, 0.5941, 0.225, 0.6235, 0.225, 0.6235, 0.225, 0.5941, 0.375, 0.1265, 0.375, 0.1559, 0.375, 0.1559, 0.375, 0.1265, 0.625, 0.08594, 0.625, 0.0579, 0.625, 0.0579, 0.625, 0.08594, 0.775, 0.6235, 0.775, 0.5941, 0.775, 0.5941, 0.775, 0.6235, 0.375, 0.08594, 0.375, 0.114, 0.375, 0.114, 0.375, 0.08594, 0.775, 0.636, 0.775, 0.6235, 0.775, 0.6235, 0.775, 0.636, 0.625, 0.1853, 0.625, 0.1559, 0.625, 0.1559, 0.625, 0.1853, 0.775, 0.721, 0.775, 0.6921, 0.775, 0.6921, 0.775, 0.721, 0.225, 0.6235, 0.225, 0.636, 0.225, 0.636, 0.225, 0.6235, 0.375, 0.1853, 0.375, 0.2135, 0.375, 0.2135, 0.375, 0.1853, 0.225, 0.6921, 0.225, 0.721, 0.225, 0.721, 0.225, 0.6921, 0.375, 0.02895, 0.375, 0.0579, 0.375, 0.0579, 0.375, 0.02895, 0.225, 0.721, 0.225, 0.75, 0.225, 0.75, 0.225, 0.721, 0.775, 0.6921, 0.875, 0.6921, 0.875, 0.721, 0.775, 0.721, 0.125, 0.6921, 0.225, 0.6921, 0.225, 0.721, 0.125, 0.721, 0.125, 0.636, 0.225, 0.636, 0.225, 0.6641, 0.125, 0.6641, 0.125, 0.5647, 0.225, 0.5647, 0.225, 0.5941, 0.125, 0.5941, 0.125, 0.5, 0.225, 0.5, 0.225, 0.5365, 0.125, 0.5365, 0.125, 0.6641, 0.225, 0.6641, 0.225, 0.6921, 0.125, 0.6921, 0.125, 0.5365, 0.225, 0.5365, 0.225, 0.5647, 0.125, 0.5647, 0.125, 0.5941, 0.225, 0.5941, 0.225, 0.6235, 0.125, 0.6235, 0.125, 0.6235, 0.225, 0.6235, 0.225, 0.636, 0.125, 0.636, 0.125, 0.721, 0.225, 0.721, 0.225, 0.75, 0.125, 0.75, 0.775, 0.5, 0.875, 0.5, 0.875, 0.5365, 0.775, 0.5365, 0.375, 0.25, 0.625, 0.25, 0.625, 0.35, 0.375, 0.35, 0.775, 0.5941, 0.775, 0.5647, 0.775, 0.5647, 0.775, 0.5941, 0.875, 0.5365, 0.775, 0.5365, 0.775, 0.5365, 0.875, 0.5365, 0.225, 0.5647, 0.225, 0.5941, 0.225, 0.5941, 0.225, 0.5647, 0.625, 0.0, 0.375, 0.0, 0.375, 0.0, 0.625, 0.0, 0.625, 0.2135, 0.625, 0.1853, 0.625, 0.1853, 0.625, 0.2135, 0.225, 0.5, 0.225, 0.5365, 0.225, 0.5365, 0.225, 0.5, 0.625, 0.35, 0.375, 0.35, 0.375, 0.35, 0.625, 0.35, 0.775, 0.5365, 0.775, 0.5, 0.775, 0.5, 0.775, 0.5365, 0.775, 0.6921, 0.775, 0.6641, 0.775, 0.6641, 0.775, 0.6921, 0.375, 0.114, 0.375, 0.1265, 0.375, 0.1265, 0.375, 0.114, 0.625, 0.25, 0.625, 0.2135, 0.625, 0.2135, 0.625, 0.25, 0.225, 0.6641, 0.225, 0.6921, 0.225, 0.6921, 0.225, 0.6641, 0.625, 0.114, 0.625, 0.08594, 0.625, 0.08594, 0.625, 0.114, 0.375, 0.25, 0.625, 0.25, 0.625, 0.25, 0.375, 0.25, 0.375, 0.1559, 0.375, 0.1853, 0.375, 0.1853, 0.375, 0.1559, 0.775, 0.5647, 0.775, 0.5365, 0.775, 0.5365, 0.775, 0.5647, 0.775, 0.5365, 0.875, 0.5365, 0.875, 0.5365, 0.775, 0.5365, 0.625, 0.1559, 0.625, 0.1265, 0.625, 0.1265, 0.625, 0.1559, 0.225, 0.5365, 0.225, 0.5647, 0.225, 0.5647, 0.225, 0.5365, 0.625, 0.1265, 0.625, 0.114, 0.625, 0.114, 0.625, 0.1265, 0.225, 0.5941, 0.225, 0.6235, 0.225, 0.6235, 0.225, 0.5941, 0.375, 0.1265, 0.375, 0.1559, 0.375, 0.1559, 0.375, 0.1265])
me_cube_001.materials.append(mat_material)
me_cube_001.use_remesh_preserve_volume = False
me_cube_001.use_remesh_preserve_attributes = False
me_cube_001.use_mirror_vertex_groups = False
me_cube_001.update()
me_cube_002 = bpy.data.meshes.new('Cube.002')
me_cube_002.from_pydata([(-1.0, -1.0, -1.0), (-1.0, -1.0, 1.0), (-1.0, 1.0, -1.0), (-1.0, 1.0, 1.0), (1.0, -1.0, -1.0), (1.0, -1.0, 1.0), (1.0, 1.0, -1.0), (1.0, 1.0, 1.0), (-1.0, -1.0, 0.0), (-1.0, 1.067, 0.0), (1.0, 1.067, 0.0), (1.0, -1.0, 0.0), (-0.9638, 1.0, -1.0), (-0.9638, 1.0, 1.0), (-0.9638, -1.0, -1.0), (-0.9638, -1.0, 1.0), (-0.9638, -1.0, 0.0), (-0.9638, 1.067, 0.0), (0.9689, 1.0, 1.0), (0.9689, -1.0, -1.0), (0.9689, 1.067, 0.0), (0.9689, 1.0, -1.0), (0.9689, -1.0, 1.0), (0.9689, -1.0, 0.0), (-1.0, 1.0, -0.8798), (1.0, 1.0, -0.8798), (1.0, -1.0, -0.8798), (-1.0, -1.0, -0.8798), (-0.9638, 1.0, -0.8798), (-0.9638, -1.0, -0.8798), (0.9689, -1.0, -0.8798), (0.9689, 1.0, -0.8798), (-1.0, -1.0, 0.9187), (-1.0, 1.0, 0.9187), (1.0, 1.0, 0.9187), (1.0, -1.0, 0.9187), (-0.9638, -1.0, 0.9187), (-0.9638, 1.0, 0.9187), (0.9689, -1.0, 0.9187), (0.9689, 1.0, 0.9187), (-1.009, 1.0, -0.9399), (1.004, 1.0, -0.9399), (1.004, -1.01, -0.9399), (-0.9638, 1.0, -0.9399), (-0.9638, -1.01, -0.9399), (0.9689, -1.01, -0.9399), (0.9689, 1.0, -0.9399), (-1.009, -1.01, -0.9399), (-1.013, -1.015, 0.9593), (-1.013, 1.0, 0.9593), (1.015, 1.0, 0.9593), (1.015, -1.015, 0.9593), (-0.9638, -1.015, 0.9593), (-0.9638, 1.0, 0.9593), (0.9689, -1.015, 0.9593), (0.9689, 1.0, 0.9593), (-1.0, -1.0, -0.4399), (-1.0, 1.066, -0.4399), (1.0, 1.066, -0.4399), (1.0, -1.0, -0.4399), (-0.9638, 1.066, -0.4399), (-0.9638, -1.0, -0.4399), (0.9689, -1.0, -0.4399), (0.9689, 1.066, -0.4399), (-1.0, 1.067, 0.4593), (1.0, 1.067, 0.4593), (1.0, -1.0, 0.4593), (-0.9638, -1.0, 0.4593), (-0.9638, 1.067, 0.4593), (0.9689, -1.0, 0.4593), (0.9689, 1.067, 0.4593), (-1.0, -1.0, 0.4593)], [], [(48, 1, 3, 49), (55, 18, 7, 50), (50, 7, 5, 51), (52, 15, 1, 48), (21, 6, 4, 19), (13, 3, 1, 15), (61, 16, 8, 56), (58, 10, 11, 59), (63, 20, 10, 58), (56, 8, 9, 57), (57, 9, 17, 60), (62, 23, 16, 61), (18, 13, 15, 22), (2, 12, 14, 0), (54, 22, 15, 52), (49, 3, 13, 53), (51, 5, 22, 54), (7, 18, 22, 5), (59, 11, 23, 62), (60, 17, 20, 63), (12, 21, 19, 14), (53, 13, 18, 55), (43, 28, 31, 46), (42, 26, 30, 45), (45, 30, 29, 44), (40, 24, 28, 43), (47, 27, 24, 40), (46, 31, 25, 41), (41, 25, 26, 42), (44, 29, 27, 47), (68, 37, 39, 70), (66, 35, 38, 69), (64, 33, 37, 68), (69, 38, 36, 67), (67, 36, 32, 71), (65, 34, 35, 66), (70, 39, 34, 65), (71, 32, 33, 64), (14, 44, 47, 0), (6, 41, 42, 4), (21, 46, 41, 6), (0, 47, 40, 2), (2, 40, 43, 12), (19, 45, 44, 14), (4, 42, 45, 19), (12, 43, 46, 21), (37, 53, 55, 39), (35, 51, 54, 38), (33, 49, 53, 37), (38, 54, 52, 36), (36, 52, 48, 32), (34, 50, 51, 35), (39, 55, 50, 34), (32, 48, 49, 33), (28, 60, 63, 31), (26, 59, 62, 30), (30, 62, 61, 29), (24, 57, 60, 28), (27, 56, 57, 24), (31, 63, 58, 25), (25, 58, 59, 26), (29, 61, 56, 27), (8, 71, 64, 9), (20, 70, 65, 10), (10, 65, 66, 11), (16, 67, 71, 8), (23, 69, 67, 16), (9, 64, 68, 17), (11, 66, 69, 23), (17, 68, 70, 20)])
_uv = me_cube_002.uv_layers.new(name='UVMap')
_uv.uv.foreach_set('vector', [0.6199, 0.0, 0.625, 0.0, 0.625, 0.25, 0.6199, 0.25, 0.6199, 0.4961, 0.625, 0.4961, 0.625, 0.5, 0.6199, 0.5, 0.6199, 0.5, 0.625, 0.5, 0.625, 0.75, 0.6199, 0.75, 0.6199, 0.9955, 0.625, 0.9955, 0.625, 1.0, 0.6199, 1.0, 0.3711, 0.5, 0.375, 0.5, 0.375, 0.75, 0.3711, 0.75, 0.8705, 0.5, 0.875, 0.5, 0.875, 0.75, 0.8705, 0.75, 0.445, 0.9955, 0.5, 0.9955, 0.5, 1.0, 0.445, 1.0, 0.445, 0.5, 0.5, 0.5, 0.5, 0.75, 0.445, 0.75, 0.445, 0.4961, 0.5, 0.4961, 0.5, 0.5, 0.445, 0.5, 0.445, 0.0, 0.5, 0.0, 0.5, 0.25, 0.445, 0.25, 0.445, 0.25, 0.5, 0.25, 0.5, 0.2545, 0.445, 0.2545, 0.445, 0.7539, 0.5, 0.7539, 0.5, 0.9955, 0.445, 0.9955, 0.6289, 0.5, 0.8705, 0.5, 0.8705, 0.75, 0.6289, 0.75, 0.125, 0.5, 0.1295, 0.5, 0.1295, 0.75, 0.125, 0.75, 0.6199, 0.7539, 0.625, 0.7539, 0.625, 0.9955, 0.6199, 0.9955, 0.6199, 0.25, 0.625, 0.25, 0.625, 0.2545, 0.6199, 0.2545, 0.6199, 0.75, 0.625, 0.75, 0.625, 0.7539, 0.6199, 0.7539, 0.625, 0.5, 0.6289, 0.5, 0.6289, 0.75, 0.625, 0.75, 0.445, 0.75, 0.5, 0.75, 0.5, 0.7539, 0.445, 0.7539, 0.445, 0.2545, 0.5, 0.2545, 0.5, 0.4961, 0.445, 0.4961, 0.1295, 0.5, 0.3711, 0.5, 0.3711, 0.75, 0.1295, 0.75, 0.6199, 0.2545, 0.625, 0.2545, 0.625, 0.4961, 0.6199, 0.4961, 0.3825, 0.2545, 0.39, 0.2545, 0.39, 0.4961, 0.3825, 0.4961, 0.3825, 0.75, 0.39, 0.75, 0.39, 0.7539, 0.3825, 0.7539, 0.3825, 0.7539, 0.39, 0.7539, 0.39, 0.9955, 0.3825, 0.9955, 0.3825, 0.25, 0.39, 0.25, 0.39, 0.2545, 0.3825, 0.2545, 0.3825, 0.0, 0.39, 0.0, 0.39, 0.25, 0.3825, 0.25, 0.3825, 0.4961, 0.39, 0.4961, 0.39, 0.5, 0.3825, 0.5, 0.3825, 0.5, 0.39, 0.5, 0.39, 0.75, 0.3825, 0.75, 0.3825, 0.9955, 0.39, 0.9955, 0.39, 1.0, 0.3825, 1.0, 0.5574, 0.2545, 0.6148, 0.2545, 0.6148, 0.4961, 0.5574, 0.4961, 0.5574, 0.75, 0.6148, 0.75, 0.6148, 0.7539, 0.5574, 0.7539, 0.5574, 0.25, 0.6148, 0.25, 0.6148, 0.2545, 0.5574, 0.2545, 0.5574, 0.7539, 0.6148, 0.7539, 0.6148, 0.9955, 0.5574, 0.9955, 0.5574, 0.9955, 0.6148, 0.9955, 0.6148, 1.0, 0.5574, 1.0, 0.5574, 0.5, 0.6148, 0.5, 0.6148, 0.75, 0.5574, 0.75, 0.5574, 0.4961, 0.6148, 0.4961, 0.6148, 0.5, 0.5574, 0.5, 0.5574, 0.0, 0.6148, 0.0, 0.6148, 0.25, 0.5574, 0.25, 0.375, 0.9955, 0.3825, 0.9955, 0.3825, 1.0, 0.375, 1.0, 0.375, 0.5, 0.3825, 0.5, 0.3825, 0.75, 0.375, 0.75, 0.375, 0.4961, 0.3825, 0.4961, 0.3825, 0.5, 0.375, 0.5, 0.375, 0.0, 0.3825, 0.0, 0.3825, 0.25, 0.375, 0.25, 0.375, 0.25, 0.3825, 0.25, 0.3825, 0.2545, 0.375, 0.2545, 0.375, 0.7539, 0.3825, 0.7539, 0.3825, 0.9955, 0.375, 0.9955, 0.375, 0.75, 0.3825, 0.75, 0.3825, 0.7539, 0.375, 0.7539, 0.375, 0.2545, 0.3825, 0.2545, 0.3825, 0.4961, 0.375, 0.4961, 0.6148, 0.2545, 0.6199, 0.2545, 0.6199, 0.4961, 0.6148, 0.4961, 0.6148, 0.75, 0.6199, 0.75, 0.6199, 0.7539, 0.6148, 0.7539, 0.6148, 0.25, 0.6199, 0.25, 0.6199, 0.2545, 0.6148, 0.2545, 0.6148, 0.7539, 0.6199, 0.7539, 0.6199, 0.9955, 0.6148, 0.9955, 0.6148, 0.9955, 0.6199, 0.9955, 0.6199, 1.0, 0.6148, 1.0, 0.6148, 0.5, 0.6199, 0.5, 0.6199, 0.75, 0.6148, 0.75, 0.6148, 0.4961, 0.6199, 0.4961, 0.6199, 0.5, 0.6148, 0.5, 0.6148, 0.0, 0.6199, 0.0, 0.6199, 0.25, 0.6148, 0.25, 0.39, 0.2545, 0.445, 0.2545, 0.445, 0.4961, 0.39, 0.4961, 0.39, 0.75, 0.445, 0.75, 0.445, 0.7539, 0.39, 0.7539, 0.39, 0.7539, 0.445, 0.7539, 0.445, 0.9955, 0.39, 0.9955, 0.39, 0.25, 0.445, 0.25, 0.445, 0.2545, 0.39, 0.2545, 0.39, 0.0, 0.445, 0.0, 0.445, 0.25, 0.39, 0.25, 0.39, 0.4961, 0.445, 0.4961, 0.445, 0.5, 0.39, 0.5, 0.39, 0.5, 0.445, 0.5, 0.445, 0.75, 0.39, 0.75, 0.39, 0.9955, 0.445, 0.9955, 0.445, 1.0, 0.39, 1.0, 0.5, 0.0, 0.5574, 0.0, 0.5574, 0.25, 0.5, 0.25, 0.5, 0.4961, 0.5574, 0.4961, 0.5574, 0.5, 0.5, 0.5, 0.5, 0.5, 0.5574, 0.5, 0.5574, 0.75, 0.5, 0.75, 0.5, 0.9955, 0.5574, 0.9955, 0.5574, 1.0, 0.5, 1.0, 0.5, 0.7539, 0.5574, 0.7539, 0.5574, 0.9955, 0.5, 0.9955, 0.5, 0.25, 0.5574, 0.25, 0.5574, 0.2545, 0.5, 0.2545, 0.5, 0.75, 0.5574, 0.75, 0.5574, 0.7539, 0.5, 0.7539, 0.5, 0.2545, 0.5574, 0.2545, 0.5574, 0.4961, 0.5, 0.4961])
me_cube_002.use_remesh_fix_poles = True
me_cube_002.use_remesh_preserve_attributes = False
me_cube_002.use_mirror_vertex_groups = False
me_cube_002.update()
me_cube_003 = bpy.data.meshes.new('Cube.003')
me_cube_003.from_pydata([(-1.0, -1.0, -1.0), (-1.0, -1.0, 1.0), (-1.0, 1.0, -1.0), (-1.0, 1.0, 1.0), (1.0, -1.0, -1.0), (1.0, -1.0, 1.0), (1.0, 1.0, -1.0), (1.0, 1.0, 1.0), (-1.0, -1.0, 0.0), (-1.0, 1.067, 0.0), (1.0, 1.067, 0.0), (1.0, -1.0, 0.0), (-0.9638, 1.0, -1.0), (-0.9638, 1.0, 1.0), (-0.9638, -1.0, -1.0), (-0.9638, -1.0, 1.0), (-0.9638, -1.0, 0.0), (-0.9638, 1.067, 0.0), (0.9689, 1.0, 1.0), (0.9689, -1.0, -1.0), (0.9689, 1.067, 0.0), (0.9689, 1.0, -1.0), (0.9689, -1.0, 1.0), (0.9689, -1.0, 0.0), (-1.0, 1.0, -0.8798), (1.0, 1.0, -0.8798), (1.0, -1.0, -0.8798), (-1.0, -1.0, -0.8798), (-0.9638, 1.0, -0.8798), (-0.9638, -1.0, -0.8798), (0.9689, -1.0, -0.8798), (0.9689, 1.0, -0.8798), (-1.0, -1.0, 0.9187), (-1.0, 1.0, 0.9187), (1.0, 1.0, 0.9187), (1.0, -1.0, 0.9187), (-0.9638, -1.0, 0.9187), (-0.9638, 1.0, 0.9187), (0.9689, -1.0, 0.9187), (0.9689, 1.0, 0.9187), (-1.009, 1.0, -0.9399), (1.009, 1.0, -0.9399), (1.009, -1.01, -0.9399), (-0.9638, 1.0, -0.9399), (-0.9638, -1.01, -0.9399), (0.9689, -1.01, -0.9399), (0.9689, 1.0, -0.9399), (-1.009, -1.01, -0.9399), (-1.013, -1.015, 0.9593), (-1.013, 1.0, 0.9593), (1.015, 1.0, 0.9593), (1.015, -1.015, 0.9593), (-0.9638, -1.015, 0.9593), (-0.9638, 1.0, 0.9593), (0.9689, -1.015, 0.9593), (0.9689, 1.0, 0.9593), (-1.0, -1.0, -0.4399), (-1.0, 1.066, -0.4399), (1.0, 1.066, -0.4399), (1.0, -1.0, -0.4399), (-0.9638, 1.066, -0.4399), (-0.9638, -1.0, -0.4399), (0.9689, -1.0, -0.4399), (0.9689, 1.066, -0.4399), (-1.0, 1.067, 0.4593), (1.0, 1.067, 0.4593), (1.0, -1.0, 0.4593), (-0.9638, -1.0, 0.4593), (-0.9638, 1.067, 0.4593), (0.9689, -1.0, 0.4593), (0.9689, 1.067, 0.4593), (-1.0, -1.0, 0.4593)], [], [(48, 1, 3, 49), (55, 18, 7, 50), (50, 7, 5, 51), (52, 15, 1, 48), (21, 6, 4, 19), (13, 3, 1, 15), (61, 16, 8, 56), (58, 10, 11, 59), (63, 20, 10, 58), (56, 8, 9, 57), (57, 9, 17, 60), (62, 23, 16, 61), (18, 13, 15, 22), (2, 12, 14, 0), (54, 22, 15, 52), (49, 3, 13, 53), (51, 5, 22, 54), (7, 18, 22, 5), (59, 11, 23, 62), (60, 17, 20, 63), (12, 21, 19, 14), (53, 13, 18, 55), (43, 28, 31, 46), (42, 26, 30, 45), (45, 30, 29, 44), (40, 24, 28, 43), (47, 27, 24, 40), (46, 31, 25, 41), (41, 25, 26, 42), (44, 29, 27, 47), (68, 37, 39, 70), (66, 35, 38, 69), (64, 33, 37, 68), (69, 38, 36, 67), (67, 36, 32, 71), (65, 34, 35, 66), (70, 39, 34, 65), (71, 32, 33, 64), (14, 44, 47, 0), (6, 41, 42, 4), (21, 46, 41, 6), (0, 47, 40, 2), (2, 40, 43, 12), (19, 45, 44, 14), (4, 42, 45, 19), (12, 43, 46, 21), (37, 53, 55, 39), (35, 51, 54, 38), (33, 49, 53, 37), (38, 54, 52, 36), (36, 52, 48, 32), (34, 50, 51, 35), (39, 55, 50, 34), (32, 48, 49, 33), (28, 60, 63, 31), (26, 59, 62, 30), (30, 62, 61, 29), (24, 57, 60, 28), (27, 56, 57, 24), (31, 63, 58, 25), (25, 58, 59, 26), (29, 61, 56, 27), (8, 71, 64, 9), (20, 70, 65, 10), (10, 65, 66, 11), (16, 67, 71, 8), (23, 69, 67, 16), (9, 64, 68, 17), (11, 66, 69, 23), (17, 68, 70, 20)])
_uv = me_cube_003.uv_layers.new(name='UVMap')
_uv.uv.foreach_set('vector', [0.6199, 0.0, 0.625, 0.0, 0.625, 0.25, 0.6199, 0.25, 0.6199, 0.4961, 0.625, 0.4961, 0.625, 0.5, 0.6199, 0.5, 0.6199, 0.5, 0.625, 0.5, 0.625, 0.75, 0.6199, 0.75, 0.6199, 0.9955, 0.625, 0.9955, 0.625, 1.0, 0.6199, 1.0, 0.3711, 0.5, 0.375, 0.5, 0.375, 0.75, 0.3711, 0.75, 0.8705, 0.5, 0.875, 0.5, 0.875, 0.75, 0.8705, 0.75, 0.445, 0.9955, 0.5, 0.9955, 0.5, 1.0, 0.445, 1.0, 0.445, 0.5, 0.5, 0.5, 0.5, 0.75, 0.445, 0.75, 0.445, 0.4961, 0.5, 0.4961, 0.5, 0.5, 0.445, 0.5, 0.445, 0.0, 0.5, 0.0, 0.5, 0.25, 0.445, 0.25, 0.445, 0.25, 0.5, 0.25, 0.5, 0.2545, 0.445, 0.2545, 0.445, 0.7539, 0.5, 0.7539, 0.5, 0.9955, 0.445, 0.9955, 0.6289, 0.5, 0.8705, 0.5, 0.8705, 0.75, 0.6289, 0.75, 0.125, 0.5, 0.1295, 0.5, 0.1295, 0.75, 0.125, 0.75, 0.6199, 0.7539, 0.625, 0.7539, 0.625, 0.9955, 0.6199, 0.9955, 0.6199, 0.25, 0.625, 0.25, 0.625, 0.2545, 0.6199, 0.2545, 0.6199, 0.75, 0.625, 0.75, 0.625, 0.7539, 0.6199, 0.7539, 0.625, 0.5, 0.6289, 0.5, 0.6289, 0.75, 0.625, 0.75, 0.445, 0.75, 0.5, 0.75, 0.5, 0.7539, 0.445, 0.7539, 0.445, 0.2545, 0.5, 0.2545, 0.5, 0.4961, 0.445, 0.4961, 0.1295, 0.5, 0.3711, 0.5, 0.3711, 0.75, 0.1295, 0.75, 0.6199, 0.2545, 0.625, 0.2545, 0.625, 0.4961, 0.6199, 0.4961, 0.3825, 0.2545, 0.39, 0.2545, 0.39, 0.4961, 0.3825, 0.4961, 0.3825, 0.75, 0.39, 0.75, 0.39, 0.7539, 0.3825, 0.7539, 0.3825, 0.7539, 0.39, 0.7539, 0.39, 0.9955, 0.3825, 0.9955, 0.3825, 0.25, 0.39, 0.25, 0.39, 0.2545, 0.3825, 0.2545, 0.3825, 0.0, 0.39, 0.0, 0.39, 0.25, 0.3825, 0.25, 0.3825, 0.4961, 0.39, 0.4961, 0.39, 0.5, 0.3825, 0.5, 0.3825, 0.5, 0.39, 0.5, 0.39, 0.75, 0.3825, 0.75, 0.3825, 0.9955, 0.39, 0.9955, 0.39, 1.0, 0.3825, 1.0, 0.5574, 0.2545, 0.6148, 0.2545, 0.6148, 0.4961, 0.5574, 0.4961, 0.5574, 0.75, 0.6148, 0.75, 0.6148, 0.7539, 0.5574, 0.7539, 0.5574, 0.25, 0.6148, 0.25, 0.6148, 0.2545, 0.5574, 0.2545, 0.5574, 0.7539, 0.6148, 0.7539, 0.6148, 0.9955, 0.5574, 0.9955, 0.5574, 0.9955, 0.6148, 0.9955, 0.6148, 1.0, 0.5574, 1.0, 0.5574, 0.5, 0.6148, 0.5, 0.6148, 0.75, 0.5574, 0.75, 0.5574, 0.4961, 0.6148, 0.4961, 0.6148, 0.5, 0.5574, 0.5, 0.5574, 0.0, 0.6148, 0.0, 0.6148, 0.25, 0.5574, 0.25, 0.375, 0.9955, 0.3825, 0.9955, 0.3825, 1.0, 0.375, 1.0, 0.375, 0.5, 0.3825, 0.5, 0.3825, 0.75, 0.375, 0.75, 0.375, 0.4961, 0.3825, 0.4961, 0.3825, 0.5, 0.375, 0.5, 0.375, 0.0, 0.3825, 0.0, 0.3825, 0.25, 0.375, 0.25, 0.375, 0.25, 0.3825, 0.25, 0.3825, 0.2545, 0.375, 0.2545, 0.375, 0.7539, 0.3825, 0.7539, 0.3825, 0.9955, 0.375, 0.9955, 0.375, 0.75, 0.3825, 0.75, 0.3825, 0.7539, 0.375, 0.7539, 0.375, 0.2545, 0.3825, 0.2545, 0.3825, 0.4961, 0.375, 0.4961, 0.6148, 0.2545, 0.6199, 0.2545, 0.6199, 0.4961, 0.6148, 0.4961, 0.6148, 0.75, 0.6199, 0.75, 0.6199, 0.7539, 0.6148, 0.7539, 0.6148, 0.25, 0.6199, 0.25, 0.6199, 0.2545, 0.6148, 0.2545, 0.6148, 0.7539, 0.6199, 0.7539, 0.6199, 0.9955, 0.6148, 0.9955, 0.6148, 0.9955, 0.6199, 0.9955, 0.6199, 1.0, 0.6148, 1.0, 0.6148, 0.5, 0.6199, 0.5, 0.6199, 0.75, 0.6148, 0.75, 0.6148, 0.4961, 0.6199, 0.4961, 0.6199, 0.5, 0.6148, 0.5, 0.6148, 0.0, 0.6199, 0.0, 0.6199, 0.25, 0.6148, 0.25, 0.39, 0.2545, 0.445, 0.2545, 0.445, 0.4961, 0.39, 0.4961, 0.39, 0.75, 0.445, 0.75, 0.445, 0.7539, 0.39, 0.7539, 0.39, 0.7539, 0.445, 0.7539, 0.445, 0.9955, 0.39, 0.9955, 0.39, 0.25, 0.445, 0.25, 0.445, 0.2545, 0.39, 0.2545, 0.39, 0.0, 0.445, 0.0, 0.445, 0.25, 0.39, 0.25, 0.39, 0.4961, 0.445, 0.4961, 0.445, 0.5, 0.39, 0.5, 0.39, 0.5, 0.445, 0.5, 0.445, 0.75, 0.39, 0.75, 0.39, 0.9955, 0.445, 0.9955, 0.445, 1.0, 0.39, 1.0, 0.5, 0.0, 0.5574, 0.0, 0.5574, 0.25, 0.5, 0.25, 0.5, 0.4961, 0.5574, 0.4961, 0.5574, 0.5, 0.5, 0.5, 0.5, 0.5, 0.5574, 0.5, 0.5574, 0.75, 0.5, 0.75, 0.5, 0.9955, 0.5574, 0.9955, 0.5574, 1.0, 0.5, 1.0, 0.5, 0.7539, 0.5574, 0.7539, 0.5574, 0.9955, 0.5, 0.9955, 0.5, 0.25, 0.5574, 0.25, 0.5574, 0.2545, 0.5, 0.2545, 0.5, 0.75, 0.5574, 0.75, 0.5574, 0.7539, 0.5, 0.7539, 0.5, 0.2545, 0.5574, 0.2545, 0.5574, 0.4961, 0.5, 0.4961])
me_cube_003.use_remesh_fix_poles = True
me_cube_003.use_remesh_preserve_attributes = False
me_cube_003.use_mirror_vertex_groups = False
me_cube_003.update()
me_cube_004 = bpy.data.meshes.new('Cube.004')
me_cube_004.from_pydata([], [], [])
_uv = me_cube_004.uv_layers.new(name='UVMap')
_uv.uv.foreach_set('vector', [])
me_cube_004.use_remesh_fix_poles = True
me_cube_004.use_remesh_preserve_attributes = False
me_cube_004.use_mirror_vertex_groups = False
me_cube_004.update()
me_cube_006 = bpy.data.meshes.new('Cube.006')
me_cube_006.from_pydata([(-1.118, 1.55, -1.0), (-1.118, 1.55, 1.0), (-1.118, 3.55, -1.0), (-1.118, 3.55, 1.0), (0.8817, 1.55, -1.0), (0.8817, 1.55, 1.0), (0.8817, 3.55, -1.0), (0.8817, 3.55, 1.0), (-1.118, 1.55, 6.44e-09), (-1.118, 3.617, 6.44e-09), (0.8662, 3.617, 6.44e-09), (0.8662, 1.55, 6.44e-09), (-1.082, 3.55, -1.0), (-1.082, 3.55, 1.0), (-1.082, 1.55, -1.0), (-1.082, 1.55, 1.0), (-1.082, 1.55, 6.44e-09), (-1.082, 3.617, 6.44e-09), (0.8506, 3.55, 1.0), (0.8506, 1.55, -1.0), (0.8506, 3.617, 6.44e-09), (0.8506, 3.55, -1.0), (0.8506, 1.55, 1.0), (0.8506, 1.55, 6.44e-09), (-1.118, 3.55, -0.8798), (0.8662, 3.55, -0.8798), (0.8662, 1.55, -0.8798), (-1.118, 1.55, -0.8798), (-1.082, 3.55, -0.8798), (-1.082, 1.55, -0.8798), (0.8506, 1.55, -0.8798), (0.8506, 3.55, -0.8798), (-1.118, 1.55, 0.9187), (-1.118, 3.55, 0.9187), (0.8662, 3.55, 0.9187), (0.8662, 1.55, 0.9187), (-1.082, 1.55, 0.9187), (-1.082, 3.55, 0.9187), (0.8506, 1.55, 0.9187), (0.8506, 3.55, 0.9187), (-1.128, 3.55, -0.9399), (0.8853, 3.55, -0.9399), (0.8853, 1.54, -0.9399), (-1.082, 3.55, -0.9399), (-1.082, 1.54, -0.9399), (0.8506, 1.54, -0.9399), (0.8506, 3.55, -0.9399), (-1.128, 1.54, -0.9399), (-1.132, 1.535, 0.9593), (-1.132, 3.55, 0.9593), (0.8967, 3.55, 0.9593), (0.8967, 1.535, 0.9593), (-1.082, 1.535, 0.9593), (-1.082, 3.55, 0.9593), (0.8506, 1.535, 0.9593), (0.8506, 3.55, 0.9593), (-1.118, 3.616, -0.4399), (0.8662, 3.616, -0.4399), (0.8662, 1.55, -0.4399), (-1.082, 3.616, -0.4399), (0.8506, 1.55, -0.4399), (0.8506, 3.616, -0.4399), (-1.118, 3.617, 0.4593), (0.8662, 3.617, 0.4593), (0.8662, 1.55, 0.4593), (-1.082, 1.55, 0.4593), (-1.082, 3.617, 0.4593), (0.8506, 1.55, 0.4593), (0.8506, 3.617, 0.4593), (-1.118, 1.55, 0.4593), (-1.082, 3.641, 0.4587), (-1.082, 3.641, -0.0005895), (0.8506, 3.641, -0.0005895), (0.8506, 3.641, 0.4587), (-1.082, 3.64, -0.4405), (-1.082, 3.574, -0.8804), (0.8506, 3.64, -0.4405), (0.8506, 3.574, -0.8804), (-1.082, 3.574, 0.9181), (0.8506, 3.574, 0.9181), (-1.125, 3.617, 0.4593), (-1.125, 3.617, 6.44e-09), (-1.082, 3.617, 6.44e-09), (-1.082, 3.617, 0.4593), (-1.125, 3.616, -0.4399), (-1.125, 3.55, -0.8798), (-1.082, 3.616, -0.4399), (-1.082, 3.55, -0.8798), (-1.125, 3.55, 0.9187), (-1.082, 3.55, 0.9187), (-1.125, 3.64, 0.4588), (-1.125, 3.641, -0.0005284), (-1.082, 3.641, -0.0005284), (-1.082, 3.64, 0.4588), (-1.125, 3.64, -0.4404), (-1.125, 3.573, -0.8803), (-1.082, 3.64, -0.4404), (-1.082, 3.573, -0.8803), (-1.125, 3.573, 0.9181), (-1.082, 3.573, 0.9181), (0.8817, 3.641, 0.4588), (0.8817, 3.641, -0.0005849), (0.8506, 3.641, -0.0005849), (0.8506, 3.641, 0.4588), (0.8817, 3.64, -0.4405), (0.8817, 3.574, -0.8804), (0.8506, 3.64, -0.4405), (0.8506, 3.574, -0.8804), (0.8506, 3.574, 0.9181), (0.8817, 3.574, 0.9181), (-1.118, 1.55, -0.4399), (-1.082, 1.55, -0.4399), (-1.118, 1.55, -1.0), (-1.118, 1.55, 6.44e-09), (-1.082, 1.55, -1.0), (-1.082, 1.55, 6.44e-09), (-1.118, 1.55, -0.8798), (-1.082, 1.55, -0.8798), (-1.082, 1.54, -0.9399), (-1.128, 1.54, -0.9399), (-1.118, 1.55, -0.4399), (-1.082, 1.55, -0.4399)], [], [(48, 1, 3, 49), (55, 18, 7, 50), (50, 7, 5, 51), (52, 15, 1, 48), (21, 6, 4, 19), (13, 3, 1, 15), (57, 10, 11, 58), (68, 39, 108, 103), (110, 8, 9, 56), (62, 33, 88, 80), (60, 23, 16, 111), (18, 13, 15, 22), (2, 12, 14, 0), (54, 22, 15, 52), (49, 3, 13, 53), (51, 5, 22, 54), (7, 18, 22, 5), (58, 11, 23, 60), (31, 28, 75, 77), (12, 21, 19, 14), (53, 13, 18, 55), (43, 28, 31, 46), (42, 26, 30, 45), (45, 30, 29, 44), (40, 24, 28, 43), (47, 27, 24, 40), (46, 31, 25, 41), (41, 25, 26, 42), (39, 68, 73, 79), (64, 35, 38, 67), (56, 9, 81, 84), (67, 38, 36, 65), (65, 36, 32, 69), (63, 34, 35, 64), (61, 20, 102, 106), (69, 32, 33, 62), (6, 41, 42, 4), (21, 46, 41, 6), (0, 47, 40, 2), (2, 40, 43, 12), (19, 45, 44, 14), (4, 42, 45, 19), (12, 43, 46, 21), (37, 53, 55, 39), (35, 51, 54, 38), (33, 49, 53, 37), (38, 54, 52, 36), (36, 52, 48, 32), (34, 50, 51, 35), (39, 55, 50, 34), (32, 48, 49, 33), (28, 59, 74, 75), (26, 58, 60, 30), (30, 60, 111, 29), (17, 59, 86, 82), (27, 110, 56, 24), (57, 25, 105, 104), (25, 57, 58, 26), (8, 69, 62, 9), (63, 10, 101, 100), (10, 63, 64, 11), (16, 65, 69, 8), (23, 67, 65, 16), (33, 37, 89, 88), (11, 64, 67, 23), (17, 66, 70, 71), (74, 71, 72, 76), (70, 78, 79, 73), (75, 74, 76, 77), (71, 70, 73, 72), (68, 20, 72, 73), (66, 37, 78, 70), (20, 61, 76, 72), (59, 17, 71, 74), (61, 31, 77, 76), (37, 39, 79, 78), (87, 85, 95, 97), (82, 86, 96, 92), (89, 83, 93, 99), (86, 87, 97, 96), (37, 66, 83, 89), (9, 62, 80, 81), (24, 56, 84, 85), (66, 17, 82, 83), (59, 28, 87, 86), (28, 24, 85, 87), (94, 91, 92, 96), (90, 98, 99, 93), (95, 94, 96, 97), (91, 90, 93, 92), (83, 82, 92, 93), (88, 89, 99, 98), (85, 84, 94, 95), (80, 88, 98, 90), (81, 80, 90, 91), (84, 81, 91, 94), (106, 102, 101, 104), (103, 108, 109, 100), (107, 106, 104, 105), (102, 103, 100, 101), (39, 34, 109, 108), (20, 68, 103, 102), (10, 57, 104, 101), (25, 31, 107, 105), (34, 63, 100, 109), (31, 61, 106, 107), (121, 115, 113, 120), (118, 117, 116, 119), (114, 118, 119, 112), (117, 121, 120, 116)])
_uv = me_cube_006.uv_layers.new(name='UVMap')
_uv.uv.foreach_set('vector', [0.6598, 0.0, 0.6666, 0.002462, 0.6666, 0.3342, 0.6598, 0.3342, 0.6734, 0.6712, 0.6666, 0.6712, 0.6666, 0.666, 0.6734, 0.6635, 0.3263, 0.01471, 0.3332, 0.01486, 0.3332, 0.3459, 0.3263, 0.3482, 0.34, 0.3536, 0.3332, 0.3536, 0.3332, 0.3476, 0.34, 0.3454, 0.6666, 0.005157, 0.6666, 5.932e-08, 1.0, 0.0, 1.0, 0.005157, 0.6666, 0.3378, 0.6666, 0.3318, 1.0, 0.3318, 1.0, 0.3378, 0.09341, 0.004589, 0.1667, 0.004239, 0.1667, 0.3465, 0.09341, 0.3466, 0.6995, 0.8858, 0.7107, 0.962, 0.7067, 0.9619, 0.6955, 0.8857, 0.4266, 0.002462, 0.4999, 0.002462, 0.4999, 0.3454, 0.4266, 0.3452, 0.3279, 0.7228, 0.3279, 0.6466, 0.3291, 0.6466, 0.3291, 0.7228, 0.5732, 0.6742, 0.4999, 0.6742, 0.4999, 0.3536, 0.5732, 0.3536, 0.6666, 0.6584, 0.6666, 0.3378, 1.0, 0.3378, 1.0, 0.6584, 0.6666, 0.3318, 0.6666, 0.3258, 1.0, 0.3258, 1.0, 0.3318, 0.34, 0.6742, 0.3332, 0.6742, 0.3332, 0.3536, 0.34, 0.3536, 0.6734, 1.0, 0.6666, 0.9978, 0.6666, 0.9918, 0.6734, 0.9918, 0.34, 0.6819, 0.3332, 0.6794, 0.3332, 0.6742, 0.34, 0.6742, 0.6666, 0.6635, 0.6666, 0.6584, 1.0, 0.6584, 1.0, 0.6635, 0.5732, 0.6768, 0.4999, 0.6768, 0.4999, 0.6742, 0.5732, 0.6742, 0.3279, 0.6466, 0.3279, 0.9672, 0.3239, 0.9672, 0.3239, 0.6466, 0.6666, 0.3258, 0.6666, 0.005157, 1.0, 0.005157, 1.0, 0.3258, 0.6734, 0.9918, 0.6666, 0.9918, 0.6666, 0.6712, 0.6734, 0.6712, 0.3098, 0.6746, 0.2998, 0.6746, 0.2998, 0.354, 0.3098, 0.354, 0.6566, 0.68, 0.6466, 0.6768, 0.6466, 0.6742, 0.6566, 0.6742, 0.6566, 0.6742, 0.6466, 0.6742, 0.6466, 0.3536, 0.6566, 0.3536, 0.3098, 0.6822, 0.2998, 0.6806, 0.2998, 0.6746, 0.3098, 0.6746, 0.3432, 0.000811, 0.3532, 0.002462, 0.3532, 0.3342, 0.3432, 0.3342, 0.3098, 0.354, 0.2998, 0.354, 0.2998, 0.3514, 0.3098, 0.3483, 0.009993, 0.01557, 0.02012, 0.01575, 0.02012, 0.3468, 0.009993, 0.3483, 0.726, 0.6635, 0.7148, 0.7397, 0.7108, 0.7397, 0.7219, 0.6636, 0.4233, 0.6768, 0.3468, 0.6768, 0.3468, 0.6742, 0.4233, 0.6742, 0.3279, 0.872, 0.3279, 0.799, 0.3291, 0.799, 0.3291, 0.872, 0.4233, 0.6742, 0.3468, 0.6742, 0.3468, 0.3536, 0.4233, 0.3536, 0.4233, 0.3536, 0.3468, 0.3536, 0.3468, 0.3476, 0.4233, 0.3476, 0.2432, 0.00414, 0.3197, 0.01506, 0.3197, 0.3461, 0.2432, 0.3463, 0.6996, 0.7366, 0.6995, 0.8096, 0.6955, 0.8095, 0.6956, 0.7365, 0.5765, 0.002462, 0.6531, 0.002462, 0.6531, 0.3342, 0.5765, 0.3453, 5.962e-08, 0.01563, 0.009993, 0.01557, 0.009993, 0.3483, 0.0, 0.3467, 0.3199, 0.354, 0.3098, 0.354, 0.3098, 0.3483, 0.3199, 0.3489, 0.3332, 0.002462, 0.3432, 0.000811, 0.3432, 0.3342, 0.3332, 0.3342, 0.3199, 0.6806, 0.3098, 0.6822, 0.3098, 0.6746, 0.3199, 0.6746, 0.6666, 0.6742, 0.6566, 0.6742, 0.6566, 0.3536, 0.6666, 0.3536, 0.6666, 0.6794, 0.6566, 0.68, 0.6566, 0.6742, 0.6666, 0.6742, 0.3199, 0.6746, 0.3098, 0.6746, 0.3098, 0.354, 0.3199, 0.354, 0.6802, 0.9918, 0.6734, 0.9918, 0.6734, 0.6712, 0.6802, 0.6712, 0.3468, 0.6768, 0.34, 0.6819, 0.34, 0.6742, 0.3468, 0.6742, 0.6802, 0.9978, 0.6734, 1.0, 0.6734, 0.9918, 0.6802, 0.9918, 0.3468, 0.6742, 0.34, 0.6742, 0.34, 0.3536, 0.3468, 0.3536, 0.3468, 0.3536, 0.34, 0.3536, 0.34, 0.3454, 0.3468, 0.3476, 0.3197, 0.01506, 0.3263, 0.01471, 0.3263, 0.3482, 0.3197, 0.3461, 0.6802, 0.6712, 0.6734, 0.6712, 0.6734, 0.6635, 0.6802, 0.6686, 0.6531, 0.002462, 0.6598, 0.0, 0.6598, 0.3342, 0.6531, 0.3342, 0.6955, 0.6636, 0.6844, 0.7366, 0.6804, 0.7365, 0.6914, 0.6635, 0.6466, 0.6768, 0.5732, 0.6768, 0.5732, 0.6742, 0.6466, 0.6742, 0.6466, 0.6742, 0.5732, 0.6742, 0.5732, 0.3536, 0.6466, 0.3536, 0.0, 0.0, 0.0, 0.0, 0.0, 0.0, 0.0, 0.0, 0.3532, 0.002462, 0.4266, 0.002462, 0.4266, 0.3452, 0.3532, 0.3342, 0.09341, 0.004589, 0.02012, 0.01575, 0.01993, 0.01161, 0.09322, 0.0004484, 0.02012, 0.01575, 0.09341, 0.004589, 0.09341, 0.3466, 0.02012, 0.3468, 0.4999, 0.002462, 0.5765, 0.002462, 0.5765, 0.3453, 0.4999, 0.3454, 0.2432, 0.00414, 0.1667, 0.004239, 0.1665, 9.84e-05, 0.243, 0.0, 0.1667, 0.004239, 0.2432, 0.00414, 0.2432, 0.3463, 0.1667, 0.3465, 0.4999, 0.3536, 0.4233, 0.3536, 0.4233, 0.3476, 0.4999, 0.3476, 0.4999, 0.6742, 0.4233, 0.6742, 0.4233, 0.3536, 0.4999, 0.3536, 0.0, 0.0, 0.0, 0.0, 0.0, 0.0, 0.0, 0.0, 0.4999, 0.6768, 0.4233, 0.6768, 0.4233, 0.6742, 0.4999, 0.6742, 0.6842, 0.8096, 0.6843, 0.8858, 0.6802, 0.8857, 0.6802, 0.8095, 0.07334, 0.3483, 0.1467, 0.3483, 0.1467, 0.6689, 0.07334, 0.6689, 0.2232, 0.3483, 0.2998, 0.3483, 0.2998, 0.6689, 0.2232, 0.6689, 2.981e-08, 0.3483, 0.07334, 0.3483, 0.07334, 0.6689, 0.0, 0.6689, 0.1467, 0.3483, 0.2232, 0.3483, 0.2232, 0.6689, 0.1467, 0.6689, 0.7148, 0.7397, 0.7147, 0.8158, 0.7107, 0.8159, 0.7108, 0.7397, 0.6843, 0.8858, 0.6955, 0.962, 0.6914, 0.9619, 0.6802, 0.8857, 0.7147, 0.8158, 0.7149, 0.8887, 0.7109, 0.8888, 0.7107, 0.8159, 0.6844, 0.7366, 0.6842, 0.8096, 0.6802, 0.8095, 0.6804, 0.7365, 0.7149, 0.8887, 0.726, 0.9617, 0.7219, 0.9618, 0.7109, 0.8888, 0.3239, 0.6466, 0.3239, 0.9672, 0.3199, 0.9672, 0.3199, 0.6466, 0.333, 0.6466, 0.333, 0.6538, 0.3291, 0.6538, 0.3291, 0.6466, 0.745, 0.8158, 0.7452, 0.8887, 0.7413, 0.8888, 0.7411, 0.8159, 0.7562, 0.6635, 0.7451, 0.7397, 0.7412, 0.7397, 0.7523, 0.6636, 0.7452, 0.8887, 0.7562, 0.9617, 0.7523, 0.9618, 0.7413, 0.8888, 0.0, 0.0, 0.0, 0.0, 0.0, 0.0, 0.0, 0.0, 0.3279, 0.799, 0.3279, 0.7228, 0.3291, 0.7228, 0.3291, 0.799, 0.3279, 0.9449, 0.3279, 0.872, 0.3291, 0.872, 0.3291, 0.9449, 0.0, 0.0, 0.0, 0.0, 0.0, 0.0, 0.0, 0.0, 0.0, 0.0, 0.0, 0.0, 0.0, 0.0, 0.0, 0.0, 0.0, 0.0, 0.0, 0.0, 0.0, 0.0, 0.0, 0.0, 0.3271, 0.4213, 0.3271, 0.4942, 0.3199, 0.4942, 0.3199, 0.4213, 0.3271, 0.5704, 0.3271, 0.6466, 0.3199, 0.6466, 0.3199, 0.5704, 0.3271, 0.3483, 0.3271, 0.4213, 0.3199, 0.4213, 0.3199, 0.3483, 0.3271, 0.4942, 0.3271, 0.5704, 0.3199, 0.5704, 0.3199, 0.4942, 0.7451, 0.7397, 0.745, 0.8158, 0.7411, 0.8159, 0.7412, 0.7397, 0.333, 0.6538, 0.333, 0.661, 0.3291, 0.661, 0.3291, 0.6538, 0.7411, 0.6636, 0.73, 0.7366, 0.7261, 0.7365, 0.7372, 0.6635, 0.7299, 0.8858, 0.7411, 0.962, 0.7372, 0.9619, 0.726, 0.8857, 0.7299, 0.8096, 0.7299, 0.8858, 0.726, 0.8857, 0.726, 0.8095, 0.73, 0.7366, 0.7299, 0.8096, 0.726, 0.8095, 0.7261, 0.7365, 0.3271, 0.5736, 0.3271, 0.5007, 0.3323, 0.5007, 0.3323, 0.5736, 0.3271, 0.4245, 0.3271, 0.3483, 0.3323, 0.3483, 0.3323, 0.4245, 0.3271, 0.6466, 0.3271, 0.5736, 0.3323, 0.5736, 0.3323, 0.6466, 0.3271, 0.5007, 0.3271, 0.4245, 0.3323, 0.4245, 0.3323, 0.5007, 0.3291, 0.6661, 0.3291, 0.6635, 0.3331, 0.661, 0.3331, 0.6661, 0.6995, 0.8096, 0.6995, 0.8858, 0.6955, 0.8857, 0.6955, 0.8095, 0.1667, 0.004239, 0.09341, 0.004589, 0.09322, 0.0004484, 0.1665, 9.84e-05, 0.3331, 0.6687, 0.3331, 0.6713, 0.3291, 0.6713, 0.3291, 0.6661, 0.3197, 0.01506, 0.2432, 0.00414, 0.243, 0.0, 0.3196, 0.01092, 0.7107, 0.6636, 0.6996, 0.7366, 0.6956, 0.7365, 0.7067, 0.6635, 0.445, 0.9955, 0.5, 0.9955, 0.5, 1.0, 0.445, 1.0, 0.3825, 0.9955, 0.39, 0.9955, 0.39, 1.0, 0.3825, 1.0, 0.375, 0.9955, 0.3825, 0.9955, 0.3825, 1.0, 0.375, 1.0, 0.39, 0.9955, 0.445, 0.9955, 0.445, 1.0, 0.39, 1.0])
me_cube_006.materials.append(mat_material_001)
me_cube_006.use_remesh_fix_poles = True
me_cube_006.use_remesh_preserve_attributes = False
me_cube_006.use_mirror_vertex_groups = False
me_cube_006.update()
me_cube_005 = bpy.data.meshes.new('Cube.005')
me_cube_005.from_pydata([(0.943, 1.0, 4.885), (0.943, 1.0, 2.885), (1.232, -1.0, 4.881), (1.232, -1.0, 2.881), (0.4356, 1.0, 4.88), (0.4356, 1.0, 2.88), (0.3224, -1.0, 4.881), (0.3224, -1.0, 2.881), (-0.5967, -0.08815, 2.892), (-0.06767, -0.04179, 4.891), (-0.5967, -0.08815, 4.892), (-0.06767, -0.04179, 2.891), (-0.5967, 0.01233, 4.892), (-0.04443, -0.0195, 2.891), (-0.5967, 0.01233, 2.892), (-0.04443, -0.0195, 4.891), (-0.239, 0.4825, 4.888), (1.594, 0.4825, 2.889), (-0.239, 0.4825, 2.888), (1.594, 0.4825, 4.889), (-0.2068, -0.5368, 2.888), (1.729, -0.5368, 4.888), (-0.2068, -0.5368, 4.888), (1.729, -0.5368, 2.888), (0.03342, 0.7083, 4.885), (1.571, 0.7083, 2.887), (0.03342, 0.7083, 2.885), (1.571, 0.7083, 4.887), (-0.4861, 0.2474, 2.891), (0.8554, 0.2315, 4.892), (-0.4861, 0.2474, 4.891), (0.8554, 0.2315, 2.892), (-0.4649, -0.3125, 4.891), (0.9259, -0.2893, 2.891), (-0.4649, -0.3125, 2.891), (0.9259, -0.2893, 4.891), (0.03613, -0.7684, 2.885), (1.633, -0.7684, 4.885), (0.03613, -0.7684, 4.885), (1.633, -0.7684, 2.885), (0.6385, 1.0, 2.882), (0.6863, -1.0, 4.881), (0.6863, -1.0, 2.881), (0.6385, 1.0, 4.882), (-0.3851, -0.0696, 2.891), (-0.3851, -0.0696, 4.891), (-0.3758, -0.0004019, 4.891), (-0.3758, -0.0004019, 2.891), (0.4943, 0.4825, 2.889), (0.08606, 0.4825, 4.893), (0.5675, -0.5368, 2.888), (0.1593, -0.5368, 4.893), (0.408, 0.7083, 4.888), (0.6485, 0.7083, 2.886), (0.05054, 0.2411, 2.891), (-0.19, 0.2411, 4.894), (-0.1536, -0.3032, 4.893), (0.09138, -0.3032, 2.891), (0.6748, -0.7684, 2.885), (0.4298, -0.7684, 4.888), (0.6385, 1.0, 2.882), (0.4356, 1.0, 2.88), (0.4356, 1.0, 4.88), (0.6385, 1.0, 4.882), (0.03342, 0.7083, 4.885), (0.4356, 1.0, 4.88), (0.6385, 1.0, 4.882), (0.408, 0.7083, 4.888), (0.6385, 1.0, 2.882), (0.4356, 1.0, 2.88), (0.4356, 1.0, 4.88), (0.6385, 1.0, 4.882)], [], [(59, 38, 6, 41), (42, 41, 6, 7), (26, 24, 4, 5), (58, 39, 3, 42), (39, 37, 2, 3), (40, 43, 0, 1), (13, 15, 9, 11), (47, 13, 11, 44), (34, 32, 10, 8), (46, 12, 10, 45), (55, 30, 12, 46), (54, 31, 13, 47), (31, 29, 15, 13), (8, 10, 12, 14), (25, 27, 19, 17), (53, 25, 17, 48), (52, 24, 16, 49), (28, 30, 16, 18), (36, 38, 22, 20), (33, 35, 21, 23), (57, 33, 23, 50), (56, 32, 22, 51), (63, 60, 68, 71), (40, 1, 25, 53), (1, 0, 27, 25), (18, 16, 24, 26), (14, 12, 30, 28), (17, 19, 29, 31), (48, 17, 31, 54), (49, 16, 30, 55), (45, 10, 32, 56), (44, 11, 33, 57), (11, 9, 35, 33), (20, 22, 32, 34), (7, 6, 38, 36), (23, 21, 37, 39), (50, 23, 39, 58), (51, 22, 38, 59), (21, 51, 59, 37), (20, 50, 58, 36), (8, 44, 57, 34), (9, 45, 56, 35), (19, 49, 55, 29), (18, 48, 54, 28), (5, 40, 53, 26), (0, 43, 52, 27), (35, 56, 51, 21), (34, 57, 50, 20), (27, 52, 49, 19), (26, 53, 48, 18), (28, 54, 47, 14), (29, 55, 46, 15), (15, 46, 45, 9), (14, 47, 44, 8), (5, 4, 62, 61), (36, 58, 42, 7), (3, 2, 41, 42), (37, 59, 41, 2), (24, 52, 67, 64), (40, 5, 61, 60), (4, 43, 63, 62), (43, 40, 60, 63), (66, 65, 64, 67), (69, 70, 71, 68), (4, 24, 64, 65), (61, 62, 70, 69), (62, 63, 71, 70), (60, 61, 69, 68), (52, 43, 66, 67), (43, 4, 65, 66)])
_uv = me_cube_005.uv_layers.new(name='UVMap')
_uv.uv.foreach_set('vector', [0.775, 0.721, 0.875, 0.721, 0.875, 0.75, 0.775, 0.75, 0.375, 0.9, 0.625, 0.9, 0.625, 1.0, 0.375, 1.0, 0.375, 0.2135, 0.625, 0.2135, 0.625, 0.25, 0.375, 0.25, 0.225, 0.721, 0.375, 0.721, 0.375, 0.75, 0.225, 0.75, 0.375, 0.721, 0.625, 0.721, 0.625, 0.75, 0.375, 0.75, 0.375, 0.35, 0.625, 0.35, 0.625, 0.5, 0.375, 0.5, 0.375, 0.6235, 0.625, 0.6235, 0.625, 0.636, 0.375, 0.636, 0.225, 0.6235, 0.375, 0.6235, 0.375, 0.636, 0.225, 0.636, 0.375, 0.08594, 0.625, 0.08594, 0.625, 0.114, 0.375, 0.114, 0.775, 0.6235, 0.875, 0.6235, 0.875, 0.636, 0.775, 0.636, 0.775, 0.5941, 0.875, 0.5941, 0.875, 0.6235, 0.775, 0.6235, 0.225, 0.5941, 0.375, 0.5941, 0.375, 0.6235, 0.225, 0.6235, 0.375, 0.5941, 0.625, 0.5941, 0.625, 0.6235, 0.375, 0.6235, 0.375, 0.114, 0.625, 0.114, 0.625, 0.1265, 0.375, 0.1265, 0.375, 0.5365, 0.625, 0.5365, 0.625, 0.5647, 0.375, 0.5647, 0.225, 0.5365, 0.375, 0.5365, 0.375, 0.5647, 0.225, 0.5647, 0.775, 0.5365, 0.875, 0.5365, 0.875, 0.5647, 0.775, 0.5647, 0.375, 0.1559, 0.625, 0.1559, 0.625, 0.1853, 0.375, 0.1853, 0.375, 0.02895, 0.625, 0.02895, 0.625, 0.0579, 0.375, 0.0579, 0.375, 0.6641, 0.625, 0.6641, 0.625, 0.6921, 0.375, 0.6921, 0.225, 0.6641, 0.375, 0.6641, 0.375, 0.6921, 0.225, 0.6921, 0.775, 0.6641, 0.875, 0.6641, 0.875, 0.6921, 0.775, 0.6921, 0.625, 0.35, 0.375, 0.35, 0.375, 0.35, 0.625, 0.35, 0.225, 0.5, 0.375, 0.5, 0.375, 0.5365, 0.225, 0.5365, 0.375, 0.5, 0.625, 0.5, 0.625, 0.5365, 0.375, 0.5365, 0.375, 0.1853, 0.625, 0.1853, 0.625, 0.2135, 0.375, 0.2135, 0.375, 0.1265, 0.625, 0.1265, 0.625, 0.1559, 0.375, 0.1559, 0.375, 0.5647, 0.625, 0.5647, 0.625, 0.5941, 0.375, 0.5941, 0.225, 0.5647, 0.375, 0.5647, 0.375, 0.5941, 0.225, 0.5941, 0.775, 0.5647, 0.875, 0.5647, 0.875, 0.5941, 0.775, 0.5941, 0.775, 0.636, 0.875, 0.636, 0.875, 0.6641, 0.775, 0.6641, 0.225, 0.636, 0.375, 0.636, 0.375, 0.6641, 0.225, 0.6641, 0.375, 0.636, 0.625, 0.636, 0.625, 0.6641, 0.375, 0.6641, 0.375, 0.0579, 0.625, 0.0579, 0.625, 0.08594, 0.375, 0.08594, 0.375, 0.0, 0.625, 0.0, 0.625, 0.02895, 0.375, 0.02895, 0.375, 0.6921, 0.625, 0.6921, 0.625, 0.721, 0.375, 0.721, 0.225, 0.6921, 0.375, 0.6921, 0.375, 0.721, 0.225, 0.721, 0.775, 0.6921, 0.875, 0.6921, 0.875, 0.721, 0.775, 0.721, 0.625, 0.6921, 0.775, 0.6921, 0.775, 0.721, 0.625, 0.721, 0.125, 0.6921, 0.225, 0.6921, 0.225, 0.721, 0.125, 0.721, 0.125, 0.636, 0.225, 0.636, 0.225, 0.6641, 0.125, 0.6641, 0.625, 0.636, 0.775, 0.636, 0.775, 0.6641, 0.625, 0.6641, 0.625, 0.5647, 0.775, 0.5647, 0.775, 0.5941, 0.625, 0.5941, 0.125, 0.5647, 0.225, 0.5647, 0.225, 0.5941, 0.125, 0.5941, 0.125, 0.5, 0.225, 0.5, 0.225, 0.5365, 0.125, 0.5365, 0.625, 0.5, 0.775, 0.5, 0.775, 0.5365, 0.625, 0.5365, 0.625, 0.6641, 0.775, 0.6641, 0.775, 0.6921, 0.625, 0.6921, 0.125, 0.6641, 0.225, 0.6641, 0.225, 0.6921, 0.125, 0.6921, 0.625, 0.5365, 0.775, 0.5365, 0.775, 0.5647, 0.625, 0.5647, 0.125, 0.5365, 0.225, 0.5365, 0.225, 0.5647, 0.125, 0.5647, 0.125, 0.5941, 0.225, 0.5941, 0.225, 0.6235, 0.125, 0.6235, 0.625, 0.5941, 0.775, 0.5941, 0.775, 0.6235, 0.625, 0.6235, 0.625, 0.6235, 0.775, 0.6235, 0.775, 0.636, 0.625, 0.636, 0.125, 0.6235, 0.225, 0.6235, 0.225, 0.636, 0.125, 0.636, 0.375, 0.25, 0.625, 0.25, 0.625, 0.25, 0.375, 0.25, 0.125, 0.721, 0.225, 0.721, 0.225, 0.75, 0.125, 0.75, 0.375, 0.75, 0.625, 0.75, 0.625, 0.9, 0.375, 0.9, 0.625, 0.721, 0.775, 0.721, 0.775, 0.75, 0.625, 0.75, 0.875, 0.5365, 0.775, 0.5365, 0.775, 0.5365, 0.875, 0.5365, 0.225, 0.5, 0.125, 0.5, 0.125, 0.5, 0.225, 0.5, 0.875, 0.5, 0.775, 0.5, 0.775, 0.5, 0.875, 0.5, 0.625, 0.35, 0.375, 0.35, 0.375, 0.35, 0.625, 0.35, 0.775, 0.5, 0.875, 0.5, 0.875, 0.5365, 0.775, 0.5365, 0.375, 0.25, 0.625, 0.25, 0.625, 0.35, 0.375, 0.35, 0.625, 0.25, 0.625, 0.2135, 0.625, 0.2135, 0.625, 0.25, 0.375, 0.25, 0.625, 0.25, 0.625, 0.25, 0.375, 0.25, 0.875, 0.5, 0.775, 0.5, 0.775, 0.5, 0.875, 0.5, 0.225, 0.5, 0.125, 0.5, 0.125, 0.5, 0.225, 0.5, 0.775, 0.5365, 0.775, 0.5, 0.775, 0.5, 0.775, 0.5365, 0.775, 0.5, 0.875, 0.5, 0.875, 0.5, 0.775, 0.5])
me_cube_005.materials.append(mat_material)
me_cube_005.use_remesh_preserve_volume = False
me_cube_005.use_remesh_preserve_attributes = False
me_cube_005.use_mirror_vertex_groups = False
me_cube_005.update()

# ---- objects
ob_cube = bpy.data.objects.new('Cube', me_cube)
ob_light = bpy.data.objects.new('Light', light_light)
ob_camera = bpy.data.objects.new('Camera', cam_camera)
ob_cube_001 = bpy.data.objects.new('Cube.001', me_cube_001)
ob_cube_002 = bpy.data.objects.new('Cube.002', me_cube_002)
ob_cube_003 = bpy.data.objects.new('Cube.003', me_cube_003)
ob_cube_004 = bpy.data.objects.new('Cube.004', me_cube_004)
ob_cube_006 = bpy.data.objects.new('Cube.006', me_cube_006)
ob_cube_005 = bpy.data.objects.new('Cube.005', me_cube_005)

# ---- transforms, parenting, visibility, modifiers, constraints
ob_cube.location = (0.0, -0.4366, 0.0)
ob_cube.rotation_euler = (0.0, 1.492, 0.0)
ob_cube.scale = (0.09122, 1.0, 0.653)
ob_cube.lock_rotations_4d = False
ob_cube.empty_display_type = 'ARROWS'
ob_cube.lineart.crease_threshold = 0.0
ob_light.location = (4.076, 1.005, 5.904)
ob_light.rotation_euler = (0.6503, 0.05522, 1.866)
ob_light.lock_rotations_4d = False
ob_light.empty_display_type = 'ARROWS'
ob_light.color = (0.0, 0.0, 0.0, 0.0)
ob_light.lineart.crease_threshold = 0.0
ob_camera.location = (7.359, -6.926, 4.958)
ob_camera.rotation_euler = (1.109, 0.0, 0.8149)
ob_camera.lock_rotations_4d = False
ob_camera.empty_display_type = 'ARROWS'
ob_camera.color = (0.0, 0.0, 0.0, 0.0)
ob_camera.display_type = 'WIRE'
ob_camera.lineart.crease_threshold = 0.0
ob_cube_001.location = (0.0, 1.424, 0.0)
ob_cube_001.rotation_euler = (0.0, 1.492, 0.0)
ob_cube_001.scale = (0.05089, 0.5579, 0.3643)
ob_cube_001.lock_rotations_4d = False
ob_cube_001.empty_display_type = 'ARROWS'
ob_cube_001.lineart.crease_threshold = 0.0
ob_cube_002.location = (-1.966, 0.0, 0.0)
ob_cube_002.scale = (0.6738, 0.5658, 0.1446)
ob_cube_002.lineart.crease_threshold = 0.0
ob_cube_003.location = (-1.966, -1.487, 0.0)
ob_cube_003.scale = (0.6862, 0.4228, 0.1081)
ob_cube_003.lineart.crease_threshold = 0.0
ob_cube_004.location = (-1.966, 0.0, 0.0)
ob_cube_004.scale = (0.6738, 0.5658, 0.1446)
ob_cube_004.lineart.crease_threshold = 0.0
ob_cube_006.location = (-1.966, 0.0, 0.0)
ob_cube_006.scale = (0.6738, 0.5658, 0.1446)
ob_cube_006.lineart.crease_threshold = 0.0
ob_cube_005.location = (0.0, 1.424, 0.0)
ob_cube_005.rotation_euler = (0.0, 1.492, 0.0)
ob_cube_005.scale = (0.05089, 0.5579, 0.3643)
ob_cube_005.lock_rotations_4d = False
ob_cube_005.empty_display_type = 'ARROWS'
ob_cube_005.lineart.crease_threshold = 0.0

# ---- collection membership
col_collection.objects.link(ob_cube)
col_collection.objects.link(ob_light)
col_collection.objects.link(ob_camera)
col_collection.objects.link(ob_cube_001)
col_collection.objects.link(ob_cube_002)
col_collection.objects.link(ob_cube_003)
col_collection.objects.link(ob_cube_004)
col_collection.objects.link(ob_cube_006)
col_collection.objects.link(ob_cube_005)

# ---- scene / render settings (as saved in the file)
scene.camera = ob_camera
scene.frame_start = 1; scene.frame_end = 250; scene.frame_set(1)
scene.render.engine = 'BLENDER_EEVEE_NEXT'
scene.cycles.use_denoising = False
scene.cycles.samples = 128
scene.cycles.sampling_pattern = 'TABULATED_SOBOL'
scene.cycles.use_adaptive_sampling = False
scene.cycles.use_light_tree = False
scene.view_settings.view_transform = 'Filmic'
bpy.context.view_layer.update()
